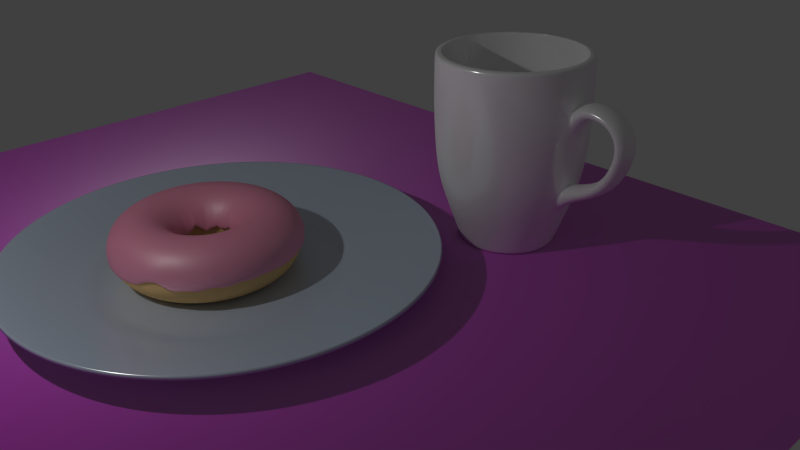 # Source: donut7.3.18_1_.blend  (saved by Blender 2.76.0; exported with 4.5.12 LTS)
import bpy
from mathutils import Matrix  # noqa: F401  (used for matrix-valued properties, if any)

bpy.ops.wm.read_factory_settings(use_empty=True)
scene = bpy.context.scene
scene.name = 'Scene'

# ---- collections
col_collection_1 = bpy.data.collections.new('Collection 1'); scene.collection.children.link(col_collection_1)
col_collection_2 = bpy.data.collections.new('Collection 2'); scene.collection.children.link(col_collection_2)
col_collection_3 = bpy.data.collections.new('Collection 3'); scene.collection.children.link(col_collection_3)

# ---- images (referenced by path relative to the original .blend; pixels are not part of the script)
import os
ASSET_DIR = os.environ.get("B2B_ASSET_DIR", "")  # directory of the original .blend (textures are referenced by path, not embedded)
HERE = os.path.dirname(os.path.abspath(__file__))  # packed textures are extracted next to this script under _unpacked/

def load_image(name, relpath, width, height, colorspace="sRGB"):
    """Load a texture the original file referenced (path relative to the .blend, or extracted next to this script)."""
    p = next((c for c in (os.path.join(HERE, relpath), os.path.join(ASSET_DIR, relpath)) if relpath and os.path.exists(c)), "")
    if p:
        img = bpy.data.images.load(p, check_existing=True)
        img.name = name
    else:  # same state as the original file: an image datablock whose file is absent (Cycles renders it pink)
        img = bpy.data.images.new(name, width, height)
        img.source = "FILE"
        img.filepath = "//" + (relpath or name)
    img.colorspace_settings.name = colorspace
    return img
img_woodfine12_refl_1k_jpg = load_image('WoodFine12_REFL_1K.jpg', 'textures/WoodFine12/WoodFine12/1K/WoodFine12_REFL_1K.jpg', 1024, 1024, 'Non-Color')
img_woodfine12_col_var1_1k_jpg = load_image('WoodFine12_COL_VAR1_1K.jpg', 'textures/WoodFine12/WoodFine12/1K/WoodFine12_COL_VAR1_1K.jpg', 1024, 1024, 'sRGB')
img_woodfine12_nrm_1k_jpg = load_image('WoodFine12_NRM_1K.jpg', 'textures/WoodFine12/WoodFine12/1K/WoodFine12_NRM_1K.jpg', 1024, 1024, 'Non-Color')
img_woodfine12_gloss_1k_jpg = load_image('WoodFine12_GLOSS_1K.jpg', 'textures/WoodFine12/WoodFine12/1K/WoodFine12_GLOSS_1K.jpg', 1024, 1024, 'Non-Color')

# ---- materials (node trees are filled in below, after node groups)
mat_material_001 = bpy.data.materials.new('Material.001')
mat_material_001.alpha_threshold = 0.0
mat_material_001.preview_render_type = 'SHADERBALL'
mat_material_001.roughness = 0.5
mat_material = bpy.data.materials.new('Material')
mat_material.alpha_threshold = 0.0
mat_material.roughness = 0.5
mat_material_003 = bpy.data.materials.new('Material.003')
mat_material_003.alpha_threshold = 0.0
mat_material_003.roughness = 0.5
mat_material_002 = bpy.data.materials.new('Material.002')
mat_material_002.alpha_threshold = 0.0
mat_material_002.roughness = 0.5
mat_material_004 = bpy.data.materials.new('Material.004')
mat_material_004.alpha_threshold = 0.0
mat_material_004.roughness = 0.5

# ---- material node trees
mat_material_001.use_nodes = True; mat_material_001.node_tree.nodes.clear()
_N = mat_material_001.node_tree.nodes; _L = mat_material_001.node_tree.links
n0 = _N.new('ShaderNodeOutputMaterial'); n0.name = 'Material Output'; n0.location = (300, 300)
n1 = _N.new('ShaderNodeBsdfDiffuse'); n1.name = 'Diffuse BSDF'; n1.location = (-175, 315)
n1.inputs[0].default_value = (0.855, 0.2844, 0.4309, 1.0)
n2 = _N.new('ShaderNodeMixShader'); n2.name = 'Mix Shader'; n2.location = (63, 306)
n2.inputs[0].default_value = 0.1545
n3 = _N.new('ShaderNodeBsdfAnisotropic'); n3.name = 'Glossy BSDF'; n3.location = (-178, 190)
n3.distribution = 'GGX'
n3.inputs[1].default_value = 0.5083
_L.new(n2.outputs[0], n0.inputs[0])
_L.new(n1.outputs[0], n2.inputs[1])
_L.new(n3.outputs[0], n2.inputs[2])
n0.is_active_output = True
mat_material.use_nodes = True; mat_material.node_tree.nodes.clear()
_N = mat_material.node_tree.nodes; _L = mat_material.node_tree.links
n0 = _N.new('ShaderNodeOutputMaterial'); n0.name = 'Material Output'; n0.location = (300, 300)
n1 = _N.new('ShaderNodeBsdfDiffuse'); n1.name = 'Diffuse BSDF'; n1.location = (10, 300)
n1.inputs[0].default_value = (0.7743, 0.5085, 0.2232, 1.0)
_L.new(n1.outputs[0], n0.inputs[0])
n0.is_active_output = True
mat_material_003.use_nodes = True; mat_material_003.node_tree.nodes.clear()
_N = mat_material_003.node_tree.nodes; _L = mat_material_003.node_tree.links
n0 = _N.new('ShaderNodeMixShader'); n0.name = 'Mix Shader'; n0.location = (376, 317)
n1 = _N.new('ShaderNodeOutputMaterial'); n1.name = 'Material Output'; n1.location = (591, 316)
n2 = _N.new('ShaderNodeBsdfDiffuse'); n2.name = 'Diffuse BSDF'; n2.location = (-59, 314)
n3 = _N.new('ShaderNodeNormalMap'); n3.name = 'Normal Map'; n3.location = (-317, 162)
n4 = _N.new('ShaderNodeBsdfAnisotropic'); n4.name = 'Glossy BSDF'; n4.location = (150, 121)
n4.distribution = 'GGX'
n5 = _N.new('ShaderNodeValToRGB'); n5.name = 'ColorRamp'; n5.location = (-204, -24)
while len(n5.color_ramp.elements) > 1: n5.color_ramp.elements.remove(n5.color_ramp.elements[-1])
n5.color_ramp.elements[0].position = 0.09091; n5.color_ramp.elements[0].color = (0.0, 0.0, 0.0, 1.0)
_e = n5.color_ramp.elements.new(1.0); _e.color = (1.0, 1.0, 1.0, 1.0)
n6 = _N.new('ShaderNodeTexImage'); n6.name = 'Image Texture.003'; n6.location = (-97, 587)
n6.width = 289
n6.image = img_woodfine12_refl_1k_jpg
n7 = _N.new('ShaderNodeTexImage'); n7.name = 'Image Texture'; n7.location = (-638, 345)
n7.width = 299
n7.image = img_woodfine12_col_var1_1k_jpg
n8 = _N.new('ShaderNodeTexImage'); n8.name = 'Image Texture.001'; n8.location = (-637, 71)
n8.width = 291
n8.image = img_woodfine12_nrm_1k_jpg
n9 = _N.new('ShaderNodeTexImage'); n9.name = 'Image Texture.002'; n9.location = (-638, -194)
n9.width = 283
n9.image = img_woodfine12_gloss_1k_jpg
n10 = _N.new('ShaderNodeMath'); n10.name = 'Math'; n10.location = (0, 0)
n10.operation = 'POWER'
_L.new(n2.outputs[0], n0.inputs[1])
_L.new(n0.outputs[0], n1.inputs[0])
_L.new(n4.outputs[0], n0.inputs[2])
_L.new(n7.outputs[0], n2.inputs[0])
_L.new(n8.outputs[0], n3.inputs[1])
_L.new(n3.outputs[0], n2.inputs[2])
_L.new(n3.outputs[0], n4.inputs[4])
_L.new(n9.outputs[0], n5.inputs[0])
_L.new(n6.outputs[0], n0.inputs[0])
_L.new(n5.outputs[0], n10.inputs[0])
_L.new(n10.outputs[0], n4.inputs[1])
n1.is_active_output = True
mat_material_002.use_nodes = True; mat_material_002.node_tree.nodes.clear()
_N = mat_material_002.node_tree.nodes; _L = mat_material_002.node_tree.links
n0 = _N.new('ShaderNodeMixShader'); n0.name = 'Mix Shader'; n0.location = (136, 339)
n0.inputs[0].default_value = 0.2
n1 = _N.new('ShaderNodeOutputMaterial'); n1.name = 'Material Output'; n1.location = (368, 331)
n2 = _N.new('ShaderNodeBsdfDiffuse'); n2.name = 'Diffuse BSDF'; n2.location = (-107, 460)
n2.inputs[0].default_value = (1.0, 1.0, 1.0, 1.0)
n3 = _N.new('ShaderNodeBsdfAnisotropic'); n3.name = 'Glossy BSDF'; n3.location = (-106, 296)
n3.distribution = 'GGX'
n3.inputs[1].default_value = 0.2041
_L.new(n2.outputs[0], n0.inputs[1])
_L.new(n0.outputs[0], n1.inputs[0])
_L.new(n3.outputs[0], n0.inputs[2])
n1.is_active_output = True
mat_material_004.use_nodes = True; mat_material_004.node_tree.nodes.clear()
_N = mat_material_004.node_tree.nodes; _L = mat_material_004.node_tree.links
n0 = _N.new('ShaderNodeBsdfDiffuse'); n0.name = 'Diffuse BSDF'; n0.location = (-208, 311)
n0.inputs[0].default_value = (0.5633, 0.6612, 0.8, 1.0)
n1 = _N.new('ShaderNodeBsdfAnisotropic'); n1.name = 'Glossy BSDF'; n1.location = (-214, 159)
n1.distribution = 'GGX'
n1.inputs[1].default_value = 0.2582
n2 = _N.new('ShaderNodeMixShader'); n2.name = 'Mix Shader'; n2.location = (-10, 314)
n2.inputs[0].default_value = 0.2455
n3 = _N.new('ShaderNodeOutputMaterial'); n3.name = 'Material Output'; n3.location = (160, 309)
_L.new(n0.outputs[0], n2.inputs[1])
_L.new(n2.outputs[0], n3.inputs[0])
_L.new(n1.outputs[0], n2.inputs[2])
n3.is_active_output = True

# ---- world
world_world = bpy.data.worlds.new('World'); scene.world = world_world
world_world.color = (0.05088, 0.05088, 0.05088)
world_world.use_sun_shadow = False
world_world.sun_shadow_jitter_overblur = 0.0
world_world.cycles.sampling_method = 'NONE'
world_world.cycles.sample_map_resolution = 256

# ---- cameras
cam_camera = bpy.data.cameras.new('Camera')
cam_camera.clip_end = 100.0
cam_camera.lens = 35.0
cam_camera.sensor_width = 32.0
cam_camera.sensor_height = 18.0
cam_camera.ortho_scale = 7.314
cam_camera.dof.focus_distance = 0.0

# ---- lights
light_lamp = bpy.data.lights.new('Lamp', 'POINT')
light_lamp.transmission_factor = 0.0
light_lamp.cutoff_distance = 30.0
light_lamp.energy = 343.3
light_lamp.shadow_buffer_clip_start = 1.001
light_lamp.shadow_soft_size = 0.1
light_lamp.shadow_maximum_resolution = 0.006
light_lamp.use_absolute_resolution = True

# ---- meshes
me_torus_002 = bpy.data.meshes.new('Torus.002')
me_torus_002.from_pydata([(1.489, 3.005e-10, 0.5821), (1.45, 0.0, 0.8277), (1.26, 0.0, 1.018), (1.0, 0.0, 1.088), (0.74, 0.0, 1.018), (0.5497, 0.0, 0.8277), (0.4779, 6.714e-11, 0.5074), (1.476, 0.1944, 0.5777), (1.438, 0.1893, 0.8277), (1.249, 0.1645, 1.018), (0.9914, 0.1305, 1.088), (0.7337, 0.09659, 1.018), (0.545, 0.07175, 0.8277), (0.4733, 0.06232, 0.6195), (1.438, 0.3854, 0.5584), (1.401, 0.3754, 0.8277), (1.217, 0.3261, 1.018), (0.9659, 0.2588, 1.088), (0.7148, 0.1915, 1.018), (0.5309, 0.1423, 0.8277), (0.4612, 0.1236, 0.5691), (1.376, 0.5698, 0.5594), (1.34, 0.555, 0.8277), (1.169, 0.4822, 1.018), (0.9239, 0.3827, 1.088), (0.6837, 0.2832, 1.018), (0.5078, 0.2103, 0.8277), (0.4377, 0.1813, 0.4928), (1.29, 0.7445, 0.5742), (1.256, 0.7252, 0.8277), (1.091, 0.63, 1.018), (0.866, 0.5, 1.088), (0.6409, 0.37, 1.018), (0.476, 0.2748, 0.8277), (0.4111, 0.2373, 0.6135), (1.181, 0.9065, 0.5429), (1.151, 0.8829, 0.8277), (0.9996, 0.767, 1.018), (0.7934, 0.6088, 1.088), (0.5871, 0.4505, 1.018), (0.4361, 0.3346, 0.8277), (0.3785, 0.2905, 0.5651), (1.053, 1.053, 0.5603), (1.026, 1.026, 0.8277), (0.891, 0.891, 1.018), (0.7071, 0.7071, 1.088), (0.5233, 0.5233, 1.018), (0.3887, 0.3887, 0.8277), (0.3374, 0.3374, 0.5891), (0.9065, 1.181, 0.6041), (0.8829, 1.151, 0.8277), (0.767, 0.9996, 1.018), (0.6088, 0.7934, 1.088), (0.4505, 0.5871, 1.018), (0.3346, 0.4361, 0.8277), (0.2904, 0.3785, 0.5699), (0.7445, 1.29, 0.6076), (0.7252, 1.256, 0.8277), (0.63, 1.091, 1.018), (0.5, 0.866, 1.088), (0.37, 0.6409, 1.018), (0.2748, 0.476, 0.8277), (0.236, 0.4087, 0.5774), (0.5698, 1.376, 0.5971), (0.555, 1.34, 0.8277), (0.4822, 1.164, 1.018), (0.3827, 0.9239, 1.088), (0.2832, 0.6837, 1.018), (0.2103, 0.5078, 0.8277), (0.1823, 0.4402, 0.5985), (0.3854, 1.438, 0.6144), (0.3754, 1.401, 0.8277), (0.3261, 1.217, 1.018), (0.2588, 0.9659, 1.088), (0.1915, 0.7148, 1.018), (0.1423, 0.5309, 0.8277), (0.1226, 0.4575, 0.5236), (0.1944, 1.476, 0.5886), (0.1893, 1.438, 0.8277), (0.1645, 1.249, 1.018), (0.1305, 0.9914, 1.088), (0.09659, 0.7337, 1.018), (0.07175, 0.545, 0.8277), (0.06189, 0.4701, 0.6269), (1.135e-07, 1.489, 0.6244), (1.192e-07, 1.45, 0.8277), (1.788e-07, 1.26, 1.018), (8.941e-08, 1.0, 1.088), (2.98e-08, 0.74, 1.018), (2.98e-08, 0.5497, 0.8277), (4.168e-08, 0.4726, 0.5306), (-0.1944, 1.476, 0.6104), (-0.1893, 1.438, 0.8277), (-0.1645, 1.249, 1.018), (-0.1305, 0.9914, 1.088), (-0.09659, 0.7337, 1.018), (-0.07175, 0.545, 0.8277), (-0.06195, 0.4706, 0.671), (-0.3854, 1.438, 0.5845), (-0.3754, 1.401, 0.8277), (-0.3261, 1.217, 1.018), (-0.2588, 0.9659, 1.088), (-0.1915, 0.7148, 1.018), (-0.1423, 0.5309, 0.8277), (-0.1234, 0.4604, 0.5637), (-0.5698, 1.376, 0.6355), (-0.555, 1.34, 0.8277), (-0.4822, 1.164, 1.018), (-0.3827, 0.9239, 1.088), (-0.2832, 0.6837, 1.018), (-0.2103, 0.5078, 0.8277), (-0.1822, 0.4399, 0.5989), (-0.7445, 1.29, 0.5088), (-0.7252, 1.256, 0.8277), (-0.63, 1.091, 1.018), (-0.5, 0.866, 1.088), (-0.37, 0.6409, 1.018), (-0.2748, 0.476, 0.8277), (-0.2392, 0.4143, 0.541), (-0.9065, 1.181, 0.5929), (-0.8829, 1.151, 0.8277), (-0.767, 0.9996, 1.018), (-0.6088, 0.7934, 1.088), (-0.4505, 0.5871, 1.018), (-0.3346, 0.4361, 0.8277), (-0.2886, 0.3762, 0.6294), (-1.053, 1.053, 0.6006), (-1.026, 1.026, 0.8277), (-0.891, 0.891, 1.018), (-0.7071, 0.7071, 1.088), (-0.5233, 0.5233, 1.018), (-0.3887, 0.3887, 0.8277), (-0.3357, 0.3357, 0.5633), (-1.181, 0.9065, 0.5578), (-1.151, 0.8829, 0.8277), (-0.9996, 0.767, 1.018), (-0.7934, 0.6088, 1.088), (-0.5871, 0.4505, 1.018), (-0.4361, 0.3346, 0.8277), (-0.3772, 0.2894, 0.576), (-1.29, 0.7445, 0.5633), (-1.256, 0.7252, 0.8277), (-1.091, 0.63, 1.018), (-0.866, 0.5, 1.088), (-0.6409, 0.37, 1.018), (-0.476, 0.2748, 0.8277), (-0.409, 0.2361, 0.4905), (-1.376, 0.5698, 0.5791), (-1.34, 0.555, 0.8277), (-1.164, 0.4822, 1.018), (-0.9239, 0.3827, 1.088), (-0.6837, 0.2832, 1.018), (-0.5078, 0.2103, 0.8277), (-0.4381, 0.1815, 0.5794), (-1.438, 0.3854, 0.5534), (-1.401, 0.3754, 0.8277), (-1.217, 0.3261, 1.018), (-0.9659, 0.2588, 1.088), (-0.7148, 0.1915, 1.018), (-0.5309, 0.1423, 0.8277), (-0.4582, 0.1228, 0.5926), (-1.476, 0.1944, 0.593), (-1.438, 0.1893, 0.8277), (-1.249, 0.1645, 1.018), (-0.9914, 0.1305, 1.088), (-0.7337, 0.09659, 1.018), (-0.545, 0.07175, 0.8277), (-0.4719, 0.06212, 0.6835), (-1.489, 1.305e-07, 0.5935), (-1.45, 1.268e-07, 0.8277), (-1.26, 1.102e-07, 1.018), (-1.0, 8.742e-08, 1.088), (-0.74, 6.469e-08, 1.018), (-0.5497, 4.805e-08, 0.8277), (-0.4757, 4.171e-08, 0.57), (-1.476, -0.1944, 0.6433), (-1.438, -0.1893, 0.8277), (-1.249, -0.1645, 1.018), (-0.9914, -0.1305, 1.088), (-0.7337, -0.09659, 1.018), (-0.545, -0.07175, 0.8277), (-0.471, -0.062, 0.5776), (-1.438, -0.3854, 0.5774), (-1.401, -0.3754, 0.8277), (-1.217, -0.3261, 1.018), (-0.9659, -0.2588, 1.088), (-0.7148, -0.1915, 1.018), (-0.5309, -0.1423, 0.8277), (-0.461, -0.1235, 0.5494), (-1.376, -0.5698, 0.5478), (-1.34, -0.555, 0.8277), (-1.164, -0.4822, 1.018), (-0.9239, -0.3827, 1.088), (-0.6837, -0.2832, 1.018), (-0.5078, -0.2103, 0.8277), (-0.4386, -0.1817, 0.5921), (-1.29, -0.7445, 0.5257), (-1.256, -0.7252, 0.8277), (-1.091, -0.63, 1.018), (-0.866, -0.5, 1.088), (-0.6409, -0.37, 1.018), (-0.476, -0.2748, 0.8277), (-0.4124, -0.2381, 0.6192), (-1.181, -0.9065, 0.6429), (-1.151, -0.8829, 0.8277), (-0.9996, -0.767, 1.018), (-0.7934, -0.6088, 1.088), (-0.5871, -0.4505, 1.018), (-0.4361, -0.3346, 0.8277), (-0.3807, -0.2921, 0.6115), (-1.053, -1.053, 0.6397), (-1.026, -1.026, 0.8277), (-0.891, -0.891, 1.018), (-0.7071, -0.7071, 1.088), (-0.5233, -0.5233, 1.018), (-0.3887, -0.3887, 0.8277), (-0.3342, -0.3342, 0.6287), (-0.9065, -1.181, 0.5126), (-0.8829, -1.151, 0.8277), (-0.767, -0.9996, 1.018), (-0.6088, -0.7934, 1.088), (-0.4505, -0.5871, 1.018), (-0.3346, -0.4361, 0.8277), (-0.2878, -0.3751, 0.5616), (-0.7445, -1.29, 0.542), (-0.7252, -1.256, 0.8277), (-0.63, -1.091, 1.018), (-0.5, -0.866, 1.088), (-0.37, -0.6409, 1.018), (-0.2748, -0.476, 0.8277), (-0.2376, -0.4116, 0.624), (-0.5698, -1.376, 0.558), (-0.555, -1.34, 0.8277), (-0.4822, -1.164, 1.018), (-0.3827, -0.9239, 1.088), (-0.2832, -0.6837, 1.018), (-0.2103, -0.5078, 0.8277), (-0.183, -0.4417, 0.5901), (-0.3854, -1.438, 0.486), (-0.3754, -1.401, 0.8277), (-0.3261, -1.217, 1.018), (-0.2588, -0.9659, 1.088), (-0.1915, -0.7148, 1.018), (-0.1423, -0.5309, 0.8277), (-0.1227, -0.458, 0.5712), (-0.1944, -1.476, 0.5273), (-0.1893, -1.438, 0.8277), (-0.1645, -1.249, 1.018), (-0.1305, -0.9914, 1.088), (-0.09659, -0.7337, 1.018), (-0.07175, -0.545, 0.8277), (-0.06179, -0.4693, 0.5642), (1.135e-07, -1.489, 0.4831), (1.192e-07, -1.45, 0.8277), (1.788e-07, -1.26, 1.018), (8.941e-08, -1.0, 1.088), (2.98e-08, -0.74, 1.018), (2.98e-08, -0.5497, 0.8277), (4.319e-08, -0.4774, 0.554), (0.1944, -1.476, 0.5193), (0.1893, -1.438, 0.8277), (0.1645, -1.249, 1.018), (0.1305, -0.9914, 1.088), (0.09659, -0.7337, 1.018), (0.07175, -0.545, 0.8277), (0.06199, -0.4708, 0.59), (0.3854, -1.438, 0.5132), (0.3754, -1.401, 0.8277), (0.3261, -1.217, 1.018), (0.2588, -0.9659, 1.088), (0.1915, -0.7148, 1.018), (0.1423, -0.5309, 0.8277), (0.1239, -0.4624, 0.6093), (0.5698, -1.376, 0.6361), (0.555, -1.34, 0.8277), (0.4822, -1.164, 1.018), (0.3827, -0.9239, 1.088), (0.2832, -0.6837, 1.018), (0.2103, -0.5078, 0.8277), (0.1815, -0.4381, 0.6032), (0.7445, -1.29, 0.6686), (0.7252, -1.256, 0.8277), (0.63, -1.091, 1.018), (0.5, -0.866, 1.088), (0.37, -0.6409, 1.018), (0.2748, -0.476, 0.8277), (0.2387, -0.4135, 0.533), (0.9065, -1.181, 0.5091), (0.8829, -1.151, 0.8277), (0.767, -0.9996, 1.018), (0.6088, -0.7934, 1.088), (0.4505, -0.5871, 1.018), (0.3346, -0.4361, 0.8277), (0.291, -0.3792, 0.5896), (1.053, -1.053, 0.5643), (1.026, -1.026, 0.8277), (0.891, -0.891, 1.018), (0.7071, -0.7071, 1.088), (0.5233, -0.5233, 1.018), (0.3887, -0.3887, 0.8277), (0.3361, -0.3361, 0.5906), (1.181, -0.9065, 0.5085), (1.151, -0.8829, 0.8277), (0.9996, -0.767, 1.018), (0.7934, -0.6088, 1.088), (0.5871, -0.4505, 1.018), (0.4361, -0.3346, 0.8277), (0.3747, -0.2875, 0.5813), (1.29, -0.7445, 0.5968), (1.256, -0.7252, 0.8277), (1.091, -0.63, 1.018), (0.866, -0.5, 1.088), (0.6409, -0.37, 1.018), (0.476, -0.2748, 0.8277), (0.4145, -0.2393, 0.5962), (1.376, -0.5698, 0.5291), (1.34, -0.555, 0.8277), (1.164, -0.4822, 1.018), (0.9239, -0.3827, 1.088), (0.6837, -0.2832, 1.018), (0.5078, -0.2103, 0.8277), (0.44, -0.1823, 0.5522), (1.438, -0.3854, 0.5911), (1.401, -0.3754, 0.8277), (1.217, -0.3261, 1.018), (0.9659, -0.2588, 1.088), (0.7148, -0.1915, 1.018), (0.5309, -0.1423, 0.8277), (0.4593, -0.1231, 0.6079), (1.476, -0.1944, 0.5626), (1.438, -0.1893, 0.8277), (1.249, -0.1645, 1.018), (0.9914, -0.1305, 1.088), (0.7337, -0.09659, 1.018), (0.545, -0.07175, 0.8277), (0.4726, -0.06222, 0.5386)], [], [(0, 7, 8, 1), (1, 8, 9, 2), (2, 9, 10, 3), (3, 10, 11, 4), (4, 11, 12, 5), (5, 12, 13, 6), (7, 14, 15, 8), (8, 15, 16, 9), (9, 16, 17, 10), (10, 17, 18, 11), (11, 18, 19, 12), (12, 19, 20, 13), (14, 21, 22, 15), (15, 22, 23, 16), (16, 23, 24, 17), (17, 24, 25, 18), (18, 25, 26, 19), (19, 26, 27, 20), (21, 28, 29, 22), (22, 29, 30, 23), (23, 30, 31, 24), (24, 31, 32, 25), (25, 32, 33, 26), (26, 33, 34, 27), (28, 35, 36, 29), (29, 36, 37, 30), (30, 37, 38, 31), (31, 38, 39, 32), (32, 39, 40, 33), (33, 40, 41, 34), (35, 42, 43, 36), (36, 43, 44, 37), (37, 44, 45, 38), (38, 45, 46, 39), (39, 46, 47, 40), (40, 47, 48, 41), (42, 49, 50, 43), (43, 50, 51, 44), (44, 51, 52, 45), (45, 52, 53, 46), (46, 53, 54, 47), (47, 54, 55, 48), (49, 56, 57, 50), (50, 57, 58, 51), (51, 58, 59, 52), (52, 59, 60, 53), (53, 60, 61, 54), (54, 61, 62, 55), (56, 63, 64, 57), (57, 64, 65, 58), (58, 65, 66, 59), (59, 66, 67, 60), (60, 67, 68, 61), (61, 68, 69, 62), (63, 70, 71, 64), (64, 71, 72, 65), (65, 72, 73, 66), (66, 73, 74, 67), (67, 74, 75, 68), (68, 75, 76, 69), (70, 77, 78, 71), (71, 78, 79, 72), (72, 79, 80, 73), (73, 80, 81, 74), (74, 81, 82, 75), (75, 82, 83, 76), (77, 84, 85, 78), (78, 85, 86, 79), (79, 86, 87, 80), (80, 87, 88, 81), (81, 88, 89, 82), (82, 89, 90, 83), (84, 91, 92, 85), (85, 92, 93, 86), (86, 93, 94, 87), (87, 94, 95, 88), (88, 95, 96, 89), (89, 96, 97, 90), (91, 98, 99, 92), (92, 99, 100, 93), (93, 100, 101, 94), (94, 101, 102, 95), (95, 102, 103, 96), (96, 103, 104, 97), (98, 105, 106, 99), (99, 106, 107, 100), (100, 107, 108, 101), (101, 108, 109, 102), (102, 109, 110, 103), (103, 110, 111, 104), (105, 112, 113, 106), (106, 113, 114, 107), (107, 114, 115, 108), (108, 115, 116, 109), (109, 116, 117, 110), (110, 117, 118, 111), (112, 119, 120, 113), (113, 120, 121, 114), (114, 121, 122, 115), (115, 122, 123, 116), (116, 123, 124, 117), (117, 124, 125, 118), (119, 126, 127, 120), (120, 127, 128, 121), (121, 128, 129, 122), (122, 129, 130, 123), (123, 130, 131, 124), (124, 131, 132, 125), (126, 133, 134, 127), (127, 134, 135, 128), (128, 135, 136, 129), (129, 136, 137, 130), (130, 137, 138, 131), (131, 138, 139, 132), (133, 140, 141, 134), (134, 141, 142, 135), (135, 142, 143, 136), (136, 143, 144, 137), (137, 144, 145, 138), (138, 145, 146, 139), (140, 147, 148, 141), (141, 148, 149, 142), (142, 149, 150, 143), (143, 150, 151, 144), (144, 151, 152, 145), (145, 152, 153, 146), (147, 154, 155, 148), (148, 155, 156, 149), (149, 156, 157, 150), (150, 157, 158, 151), (151, 158, 159, 152), (152, 159, 160, 153), (154, 161, 162, 155), (155, 162, 163, 156), (156, 163, 164, 157), (157, 164, 165, 158), (158, 165, 166, 159), (159, 166, 167, 160), (161, 168, 169, 162), (162, 169, 170, 163), (163, 170, 171, 164), (164, 171, 172, 165), (165, 172, 173, 166), (166, 173, 174, 167), (168, 175, 176, 169), (169, 176, 177, 170), (170, 177, 178, 171), (171, 178, 179, 172), (172, 179, 180, 173), (173, 180, 181, 174), (175, 182, 183, 176), (176, 183, 184, 177), (177, 184, 185, 178), (178, 185, 186, 179), (179, 186, 187, 180), (180, 187, 188, 181), (182, 189, 190, 183), (183, 190, 191, 184), (184, 191, 192, 185), (185, 192, 193, 186), (186, 193, 194, 187), (187, 194, 195, 188), (189, 196, 197, 190), (190, 197, 198, 191), (191, 198, 199, 192), (192, 199, 200, 193), (193, 200, 201, 194), (194, 201, 202, 195), (196, 203, 204, 197), (197, 204, 205, 198), (198, 205, 206, 199), (199, 206, 207, 200), (200, 207, 208, 201), (201, 208, 209, 202), (203, 210, 211, 204), (204, 211, 212, 205), (205, 212, 213, 206), (206, 213, 214, 207), (207, 214, 215, 208), (208, 215, 216, 209), (210, 217, 218, 211), (211, 218, 219, 212), (212, 219, 220, 213), (213, 220, 221, 214), (214, 221, 222, 215), (215, 222, 223, 216), (217, 224, 225, 218), (218, 225, 226, 219), (219, 226, 227, 220), (220, 227, 228, 221), (221, 228, 229, 222), (222, 229, 230, 223), (224, 231, 232, 225), (225, 232, 233, 226), (226, 233, 234, 227), (227, 234, 235, 228), (228, 235, 236, 229), (229, 236, 237, 230), (231, 238, 239, 232), (232, 239, 240, 233), (233, 240, 241, 234), (234, 241, 242, 235), (235, 242, 243, 236), (236, 243, 244, 237), (238, 245, 246, 239), (239, 246, 247, 240), (240, 247, 248, 241), (241, 248, 249, 242), (242, 249, 250, 243), (243, 250, 251, 244), (245, 252, 253, 246), (246, 253, 254, 247), (247, 254, 255, 248), (248, 255, 256, 249), (249, 256, 257, 250), (250, 257, 258, 251), (252, 259, 260, 253), (253, 260, 261, 254), (254, 261, 262, 255), (255, 262, 263, 256), (256, 263, 264, 257), (257, 264, 265, 258), (259, 266, 267, 260), (260, 267, 268, 261), (261, 268, 269, 262), (262, 269, 270, 263), (263, 270, 271, 264), (264, 271, 272, 265), (266, 273, 274, 267), (267, 274, 275, 268), (268, 275, 276, 269), (269, 276, 277, 270), (270, 277, 278, 271), (271, 278, 279, 272), (273, 280, 281, 274), (274, 281, 282, 275), (275, 282, 283, 276), (276, 283, 284, 277), (277, 284, 285, 278), (278, 285, 286, 279), (280, 287, 288, 281), (281, 288, 289, 282), (282, 289, 290, 283), (283, 290, 291, 284), (284, 291, 292, 285), (285, 292, 293, 286), (287, 294, 295, 288), (288, 295, 296, 289), (289, 296, 297, 290), (290, 297, 298, 291), (291, 298, 299, 292), (292, 299, 300, 293), (294, 301, 302, 295), (295, 302, 303, 296), (296, 303, 304, 297), (297, 304, 305, 298), (298, 305, 306, 299), (299, 306, 307, 300), (301, 308, 309, 302), (302, 309, 310, 303), (303, 310, 311, 304), (304, 311, 312, 305), (305, 312, 313, 306), (306, 313, 314, 307), (308, 315, 316, 309), (309, 316, 317, 310), (310, 317, 318, 311), (311, 318, 319, 312), (312, 319, 320, 313), (313, 320, 321, 314), (315, 322, 323, 316), (316, 323, 324, 317), (317, 324, 325, 318), (318, 325, 326, 319), (319, 326, 327, 320), (320, 327, 328, 321), (322, 329, 330, 323), (323, 330, 331, 324), (324, 331, 332, 325), (325, 332, 333, 326), (326, 333, 334, 327), (327, 334, 335, 328), (329, 0, 1, 330), (330, 1, 2, 331), (331, 2, 3, 332), (332, 3, 4, 333), (333, 4, 5, 334), (334, 5, 6, 335)])
me_torus_002.polygons.foreach_set('use_smooth', [True] * 288)
me_torus_002.materials.append(mat_material_001)
me_torus_002.use_remesh_preserve_volume = False
me_torus_002.use_remesh_preserve_attributes = False
me_torus_002.use_mirror_vertex_groups = False
me_torus_002.update()
me_torus_001 = bpy.data.meshes.new('Torus.001')
me_torus_001.from_pydata([(1.52, 0.0, 0.0), (1.45, 0.0, 0.2098), (1.26, 0.0, 0.4002), (1.0, 0.0, 0.4698), (0.74, 0.0, 0.4002), (0.5497, 0.0, 0.2098), (0.48, 0.0, 6.368e-17), (0.5497, 0.0, -0.26), (0.74, 0.0, -0.4503), (1.0, 0.0, -0.52), (1.26, 0.0, -0.4503), (1.45, 0.0, -0.26), (1.507, 0.1984, 0.0), (1.438, 0.1893, 0.2098), (1.249, 0.1645, 0.4002), (0.9914, 0.1305, 0.4698), (0.7337, 0.09659, 0.4002), (0.545, 0.07175, 0.2098), (0.4759, 0.06265, 6.368e-17), (0.545, 0.07175, -0.26), (0.7337, 0.09659, -0.4503), (0.9914, 0.1305, -0.52), (1.249, 0.1645, -0.4503), (1.438, 0.1893, -0.26), (1.468, 0.3934, 0.0), (1.401, 0.3754, 0.2098), (1.217, 0.3261, 0.4002), (0.9659, 0.2588, 0.4698), (0.7148, 0.1915, 0.4002), (0.5309, 0.1423, 0.2098), (0.4636, 0.1242, 6.368e-17), (0.5309, 0.1423, -0.26), (0.7148, 0.1915, -0.4503), (0.9659, 0.2588, -0.52), (1.217, 0.3261, -0.4503), (1.401, 0.3754, -0.26), (1.404, 0.5817, 0.0), (1.34, 0.555, 0.2098), (1.169, 0.4822, 0.4002), (0.9239, 0.3827, 0.4698), (0.6837, 0.2832, 0.4002), (0.5078, 0.2103, 0.2098), (0.4435, 0.1837, 6.368e-17), (0.5078, 0.2103, -0.26), (0.6837, 0.2832, -0.4503), (0.9239, 0.3827, -0.52), (1.164, 0.4822, -0.4503), (1.34, 0.555, -0.26), (1.316, 0.76, 0.0), (1.256, 0.7252, 0.2098), (1.091, 0.63, 0.4002), (0.866, 0.5, 0.4698), (0.6409, 0.37, 0.4002), (0.476, 0.2748, 0.2098), (0.4157, 0.24, 6.368e-17), (0.476, 0.2748, -0.26), (0.6409, 0.37, -0.4503), (0.866, 0.5, -0.52), (1.091, 0.63, -0.4503), (1.256, 0.7252, -0.26), (1.206, 0.9253, 0.0), (1.151, 0.8829, 0.2098), (0.9996, 0.767, 0.4002), (0.7934, 0.6088, 0.4698), (0.5871, 0.4505, 0.4002), (0.4361, 0.3346, 0.2098), (0.3808, 0.2922, 6.368e-17), (0.4361, 0.3346, -0.26), (0.5871, 0.4505, -0.4503), (0.7934, 0.6088, -0.52), (0.9996, 0.767, -0.4503), (1.151, 0.8829, -0.26), (1.075, 1.075, 0.0), (1.026, 1.026, 0.2098), (0.891, 0.891, 0.4002), (0.7071, 0.7071, 0.4698), (0.5233, 0.5233, 0.4002), (0.3887, 0.3887, 0.2098), (0.3394, 0.3394, 6.368e-17), (0.3887, 0.3887, -0.26), (0.5233, 0.5233, -0.4503), (0.7071, 0.7071, -0.52), (0.891, 0.891, -0.4503), (1.026, 1.026, -0.26), (0.9253, 1.206, 0.0), (0.8829, 1.151, 0.2098), (0.767, 0.9996, 0.4002), (0.6088, 0.7934, 0.4698), (0.4505, 0.5871, 0.4002), (0.3346, 0.4361, 0.2098), (0.2922, 0.3808, 6.368e-17), (0.3346, 0.4361, -0.26), (0.4505, 0.5871, -0.4503), (0.6088, 0.7934, -0.52), (0.767, 0.9996, -0.4503), (0.8829, 1.151, -0.26), (0.76, 1.316, 0.0), (0.7252, 1.256, 0.2098), (0.63, 1.091, 0.4002), (0.5, 0.866, 0.4698), (0.37, 0.6409, 0.4002), (0.2748, 0.476, 0.2098), (0.24, 0.4157, 6.368e-17), (0.2748, 0.476, -0.26), (0.37, 0.6409, -0.4503), (0.5, 0.866, -0.52), (0.63, 1.091, -0.4503), (0.7252, 1.256, -0.26), (0.5817, 1.404, 0.0), (0.555, 1.34, 0.2098), (0.4822, 1.164, 0.4002), (0.3827, 0.9239, 0.4698), (0.2832, 0.6837, 0.4002), (0.2103, 0.5078, 0.2098), (0.1837, 0.4435, 6.368e-17), (0.2103, 0.5078, -0.26), (0.2832, 0.6837, -0.4503), (0.3827, 0.9239, -0.52), (0.4822, 1.164, -0.4503), (0.555, 1.34, -0.26), (0.3934, 1.468, 0.0), (0.3754, 1.401, 0.2098), (0.3261, 1.217, 0.4002), (0.2588, 0.9659, 0.4698), (0.1915, 0.7148, 0.4002), (0.1423, 0.5309, 0.2098), (0.1242, 0.4636, 6.368e-17), (0.1423, 0.5309, -0.26), (0.1915, 0.7148, -0.4503), (0.2588, 0.9659, -0.52), (0.3261, 1.217, -0.4503), (0.3754, 1.401, -0.26), (0.1984, 1.507, 0.0), (0.1893, 1.438, 0.2098), (0.1645, 1.249, 0.4002), (0.1305, 0.9914, 0.4698), (0.09659, 0.7337, 0.4002), (0.07175, 0.545, 0.2098), (0.06265, 0.4759, 6.368e-17), (0.07175, 0.545, -0.26), (0.09659, 0.7337, -0.4503), (0.1305, 0.9914, -0.52), (0.1645, 1.249, -0.4503), (0.1893, 1.438, -0.26), (1.192e-07, 1.52, 0.0), (1.192e-07, 1.45, 0.2098), (1.788e-07, 1.26, 0.4002), (8.941e-08, 1.0, 0.4698), (2.98e-08, 0.74, 0.4002), (2.98e-08, 0.5497, 0.2098), (4.47e-08, 0.48, 6.368e-17), (2.98e-08, 0.5497, -0.26), (2.98e-08, 0.74, -0.4503), (8.941e-08, 1.0, -0.52), (1.788e-07, 1.26, -0.4503), (1.192e-07, 1.45, -0.26), (-0.1984, 1.507, 0.0), (-0.1893, 1.438, 0.2098), (-0.1645, 1.249, 0.4002), (-0.1305, 0.9914, 0.4698), (-0.09659, 0.7337, 0.4002), (-0.07175, 0.545, 0.2098), (-0.06265, 0.4759, 6.368e-17), (-0.07175, 0.545, -0.26), (-0.09659, 0.7337, -0.4503), (-0.1305, 0.9914, -0.52), (-0.1645, 1.249, -0.4503), (-0.1893, 1.438, -0.26), (-0.3934, 1.468, 0.0), (-0.3754, 1.401, 0.2098), (-0.3261, 1.217, 0.4002), (-0.2588, 0.9659, 0.4698), (-0.1915, 0.7148, 0.4002), (-0.1423, 0.5309, 0.2098), (-0.1242, 0.4636, 6.368e-17), (-0.1423, 0.5309, -0.26), (-0.1915, 0.7148, -0.4503), (-0.2588, 0.9659, -0.52), (-0.3261, 1.217, -0.4503), (-0.3754, 1.401, -0.26), (-0.5817, 1.404, 0.0), (-0.555, 1.34, 0.2098), (-0.4822, 1.164, 0.4002), (-0.3827, 0.9239, 0.4698), (-0.2832, 0.6837, 0.4002), (-0.2103, 0.5078, 0.2098), (-0.1837, 0.4435, 6.368e-17), (-0.2103, 0.5078, -0.26), (-0.2832, 0.6837, -0.4503), (-0.3827, 0.9239, -0.52), (-0.4822, 1.164, -0.4503), (-0.555, 1.34, -0.26), (-0.76, 1.316, 0.0), (-0.7252, 1.256, 0.2098), (-0.63, 1.091, 0.4002), (-0.5, 0.866, 0.4698), (-0.37, 0.6409, 0.4002), (-0.2748, 0.476, 0.2098), (-0.24, 0.4157, 6.368e-17), (-0.2748, 0.476, -0.26), (-0.37, 0.6409, -0.4503), (-0.5, 0.866, -0.52), (-0.63, 1.091, -0.4503), (-0.7252, 1.256, -0.26), (-0.9253, 1.206, 0.0), (-0.8829, 1.151, 0.2098), (-0.767, 0.9996, 0.4002), (-0.6088, 0.7934, 0.4698), (-0.4505, 0.5871, 0.4002), (-0.3346, 0.4361, 0.2098), (-0.2922, 0.3808, 6.368e-17), (-0.3346, 0.4361, -0.26), (-0.4505, 0.5871, -0.4503), (-0.6088, 0.7934, -0.52), (-0.767, 0.9996, -0.4503), (-0.8829, 1.151, -0.26), (-1.075, 1.075, 0.0), (-1.026, 1.026, 0.2098), (-0.891, 0.891, 0.4002), (-0.7071, 0.7071, 0.4698), (-0.5233, 0.5233, 0.4002), (-0.3887, 0.3887, 0.2098), (-0.3394, 0.3394, 6.368e-17), (-0.3887, 0.3887, -0.26), (-0.5233, 0.5233, -0.4503), (-0.7071, 0.7071, -0.52), (-0.891, 0.891, -0.4503), (-1.026, 1.026, -0.26), (-1.206, 0.9253, 0.0), (-1.151, 0.8829, 0.2098), (-0.9996, 0.767, 0.4002), (-0.7934, 0.6088, 0.4698), (-0.5871, 0.4505, 0.4002), (-0.4361, 0.3346, 0.2098), (-0.3808, 0.2922, 6.368e-17), (-0.4361, 0.3346, -0.26), (-0.5871, 0.4505, -0.4503), (-0.7934, 0.6088, -0.52), (-0.9996, 0.767, -0.4503), (-1.151, 0.8829, -0.26), (-1.316, 0.76, 0.0), (-1.256, 0.7252, 0.2098), (-1.091, 0.63, 0.4002), (-0.866, 0.5, 0.4698), (-0.6409, 0.37, 0.4002), (-0.476, 0.2748, 0.2098), (-0.4157, 0.24, 6.368e-17), (-0.476, 0.2748, -0.26), (-0.6409, 0.37, -0.4503), (-0.866, 0.5, -0.52), (-1.091, 0.63, -0.4503), (-1.256, 0.7252, -0.26), (-1.404, 0.5817, 0.0), (-1.34, 0.555, 0.2098), (-1.164, 0.4822, 0.4002), (-0.9239, 0.3827, 0.4698), (-0.6837, 0.2832, 0.4002), (-0.5078, 0.2103, 0.2098), (-0.4435, 0.1837, 6.368e-17), (-0.5078, 0.2103, -0.26), (-0.6837, 0.2832, -0.4503), (-0.9239, 0.3827, -0.52), (-1.164, 0.4822, -0.4503), (-1.34, 0.555, -0.26), (-1.468, 0.3934, 0.0), (-1.401, 0.3754, 0.2098), (-1.217, 0.3261, 0.4002), (-0.9659, 0.2588, 0.4698), (-0.7148, 0.1915, 0.4002), (-0.5309, 0.1423, 0.2098), (-0.4636, 0.1242, 6.368e-17), (-0.5309, 0.1423, -0.26), (-0.7148, 0.1915, -0.4503), (-0.9659, 0.2588, -0.52), (-1.217, 0.3261, -0.4503), (-1.401, 0.3754, -0.26), (-1.507, 0.1984, 0.0), (-1.438, 0.1893, 0.2098), (-1.249, 0.1645, 0.4002), (-0.9914, 0.1305, 0.4698), (-0.7337, 0.09659, 0.4002), (-0.545, 0.07175, 0.2098), (-0.4759, 0.06265, 6.368e-17), (-0.545, 0.07175, -0.26), (-0.7337, 0.09659, -0.4503), (-0.9914, 0.1305, -0.52), (-1.249, 0.1645, -0.4503), (-1.438, 0.1893, -0.26), (-1.52, 1.329e-07, 0.0), (-1.45, 1.268e-07, 0.2098), (-1.26, 1.102e-07, 0.4002), (-1.0, 8.742e-08, 0.4698), (-0.74, 6.469e-08, 0.4002), (-0.5497, 4.805e-08, 0.2098), (-0.48, 4.196e-08, 6.368e-17), (-0.5497, 4.805e-08, -0.26), (-0.74, 6.469e-08, -0.4503), (-1.0, 8.742e-08, -0.52), (-1.26, 1.102e-07, -0.4503), (-1.45, 1.268e-07, -0.26), (-1.507, -0.1984, 0.0), (-1.438, -0.1893, 0.2098), (-1.249, -0.1645, 0.4002), (-0.9914, -0.1305, 0.4698), (-0.7337, -0.09659, 0.4002), (-0.545, -0.07175, 0.2098), (-0.4759, -0.06265, 6.368e-17), (-0.545, -0.07175, -0.26), (-0.7337, -0.09659, -0.4503), (-0.9914, -0.1305, -0.52), (-1.249, -0.1645, -0.4503), (-1.438, -0.1893, -0.26), (-1.468, -0.3934, 0.0), (-1.401, -0.3754, 0.2098), (-1.217, -0.3261, 0.4002), (-0.9659, -0.2588, 0.4698), (-0.7148, -0.1915, 0.4002), (-0.5309, -0.1423, 0.2098), (-0.4636, -0.1242, 6.368e-17), (-0.5309, -0.1423, -0.26), (-0.7148, -0.1915, -0.4503), (-0.9659, -0.2588, -0.52), (-1.217, -0.3261, -0.4503), (-1.401, -0.3754, -0.26), (-1.404, -0.5817, 0.0), (-1.34, -0.555, 0.2098), (-1.164, -0.4822, 0.4002), (-0.9239, -0.3827, 0.4698), (-0.6837, -0.2832, 0.4002), (-0.5078, -0.2103, 0.2098), (-0.4435, -0.1837, 6.368e-17), (-0.5078, -0.2103, -0.26), (-0.6837, -0.2832, -0.4503), (-0.9239, -0.3827, -0.52), (-1.164, -0.4822, -0.4503), (-1.34, -0.555, -0.26), (-1.316, -0.76, 0.0), (-1.256, -0.7252, 0.2098), (-1.091, -0.63, 0.4002), (-0.866, -0.5, 0.4698), (-0.6409, -0.37, 0.4002), (-0.476, -0.2748, 0.2098), (-0.4157, -0.24, 6.368e-17), (-0.476, -0.2748, -0.26), (-0.6409, -0.37, -0.4503), (-0.866, -0.5, -0.52), (-1.091, -0.63, -0.4503), (-1.256, -0.7252, -0.26), (-1.206, -0.9253, 0.0), (-1.151, -0.8829, 0.2098), (-0.9996, -0.767, 0.4002), (-0.7934, -0.6088, 0.4698), (-0.5871, -0.4505, 0.4002), (-0.4361, -0.3346, 0.2098), (-0.3808, -0.2922, 6.368e-17), (-0.4361, -0.3346, -0.26), (-0.5871, -0.4505, -0.4503), (-0.7934, -0.6088, -0.52), (-0.9996, -0.767, -0.4503), (-1.151, -0.8829, -0.26), (-1.075, -1.075, 0.0), (-1.026, -1.026, 0.2098), (-0.891, -0.891, 0.4002), (-0.7071, -0.7071, 0.4698), (-0.5233, -0.5233, 0.4002), (-0.3887, -0.3887, 0.2098), (-0.3394, -0.3394, 6.368e-17), (-0.3887, -0.3887, -0.26), (-0.5233, -0.5233, -0.4503), (-0.7071, -0.7071, -0.52), (-0.891, -0.891, -0.4503), (-1.026, -1.026, -0.26), (-0.9253, -1.206, 0.0), (-0.8829, -1.151, 0.2098), (-0.767, -0.9996, 0.4002), (-0.6088, -0.7934, 0.4698), (-0.4505, -0.5871, 0.4002), (-0.3346, -0.4361, 0.2098), (-0.2922, -0.3808, 6.368e-17), (-0.3346, -0.4361, -0.26), (-0.4505, -0.5871, -0.4503), (-0.6088, -0.7934, -0.52), (-0.767, -0.9996, -0.4503), (-0.8829, -1.151, -0.26), (-0.76, -1.316, 0.0), (-0.7252, -1.256, 0.2098), (-0.63, -1.091, 0.4002), (-0.5, -0.866, 0.4698), (-0.37, -0.6409, 0.4002), (-0.2748, -0.476, 0.2098), (-0.24, -0.4157, 6.368e-17), (-0.2748, -0.476, -0.26), (-0.37, -0.6409, -0.4503), (-0.5, -0.866, -0.52), (-0.63, -1.091, -0.4503), (-0.7252, -1.256, -0.26), (-0.5817, -1.404, 0.0), (-0.555, -1.34, 0.2098), (-0.4822, -1.164, 0.4002), (-0.3827, -0.9239, 0.4698), (-0.2832, -0.6837, 0.4002), (-0.2103, -0.5078, 0.2098), (-0.1837, -0.4435, 6.368e-17), (-0.2103, -0.5078, -0.26), (-0.2832, -0.6837, -0.4503), (-0.3827, -0.9239, -0.52), (-0.4822, -1.164, -0.4503), (-0.555, -1.34, -0.26), (-0.3934, -1.468, 0.0), (-0.3754, -1.401, 0.2098), (-0.3261, -1.217, 0.4002), (-0.2588, -0.9659, 0.4698), (-0.1915, -0.7148, 0.4002), (-0.1423, -0.5309, 0.2098), (-0.1242, -0.4636, 6.368e-17), (-0.1423, -0.5309, -0.26), (-0.1915, -0.7148, -0.4503), (-0.2588, -0.9659, -0.52), (-0.3261, -1.217, -0.4503), (-0.3754, -1.401, -0.26), (-0.1984, -1.507, 0.0), (-0.1893, -1.438, 0.2098), (-0.1645, -1.249, 0.4002), (-0.1305, -0.9914, 0.4698), (-0.09659, -0.7337, 0.4002), (-0.07175, -0.545, 0.2098), (-0.06265, -0.4759, 6.368e-17), (-0.07175, -0.545, -0.26), (-0.09659, -0.7337, -0.4503), (-0.1305, -0.9914, -0.52), (-0.1645, -1.249, -0.4503), (-0.1893, -1.438, -0.26), (1.192e-07, -1.52, 0.0), (1.192e-07, -1.45, 0.2098), (1.788e-07, -1.26, 0.4002), (8.941e-08, -1.0, 0.4698), (2.98e-08, -0.74, 0.4002), (2.98e-08, -0.5497, 0.2098), (4.47e-08, -0.48, 6.368e-17), (2.98e-08, -0.5497, -0.26), (2.98e-08, -0.74, -0.4503), (8.941e-08, -1.0, -0.52), (1.788e-07, -1.26, -0.4503), (1.192e-07, -1.45, -0.26), (0.1984, -1.507, 0.0), (0.1893, -1.438, 0.2098), (0.1645, -1.249, 0.4002), (0.1305, -0.9914, 0.4698), (0.09659, -0.7337, 0.4002), (0.07175, -0.545, 0.2098), (0.06265, -0.4759, 6.368e-17), (0.07175, -0.545, -0.26), (0.09659, -0.7337, -0.4503), (0.1305, -0.9914, -0.52), (0.1645, -1.249, -0.4503), (0.1893, -1.438, -0.26), (0.3934, -1.468, 0.0), (0.3754, -1.401, 0.2098), (0.3261, -1.217, 0.4002), (0.2588, -0.9659, 0.4698), (0.1915, -0.7148, 0.4002), (0.1423, -0.5309, 0.2098), (0.1242, -0.4636, 6.368e-17), (0.1423, -0.5309, -0.26), (0.1915, -0.7148, -0.4503), (0.2588, -0.9659, -0.52), (0.3261, -1.217, -0.4503), (0.3754, -1.401, -0.26), (0.5817, -1.404, 0.0), (0.555, -1.34, 0.2098), (0.4822, -1.164, 0.4002), (0.3827, -0.9239, 0.4698), (0.2832, -0.6837, 0.4002), (0.2103, -0.5078, 0.2098), (0.1837, -0.4435, 6.368e-17), (0.2103, -0.5078, -0.26), (0.2832, -0.6837, -0.4503), (0.3827, -0.9239, -0.52), (0.4822, -1.164, -0.4503), (0.555, -1.34, -0.26), (0.76, -1.316, 0.0), (0.7252, -1.256, 0.2098), (0.63, -1.091, 0.4002), (0.5, -0.866, 0.4698), (0.37, -0.6409, 0.4002), (0.2748, -0.476, 0.2098), (0.24, -0.4157, 6.368e-17), (0.2748, -0.476, -0.26), (0.37, -0.6409, -0.4503), (0.5, -0.866, -0.52), (0.63, -1.091, -0.4503), (0.7252, -1.256, -0.26), (0.9253, -1.206, 0.0), (0.8829, -1.151, 0.2098), (0.767, -0.9996, 0.4002), (0.6088, -0.7934, 0.4698), (0.4505, -0.5871, 0.4002), (0.3346, -0.4361, 0.2098), (0.2922, -0.3808, 6.368e-17), (0.3346, -0.4361, -0.26), (0.4505, -0.5871, -0.4503), (0.6088, -0.7934, -0.52), (0.767, -0.9996, -0.4503), (0.8829, -1.151, -0.26), (1.075, -1.075, 0.0), (1.026, -1.026, 0.2098), (0.891, -0.891, 0.4002), (0.7071, -0.7071, 0.4698), (0.5233, -0.5233, 0.4002), (0.3887, -0.3887, 0.2098), (0.3394, -0.3394, 6.368e-17), (0.3887, -0.3887, -0.26), (0.5233, -0.5233, -0.4503), (0.7071, -0.7071, -0.52), (0.891, -0.891, -0.4503), (1.026, -1.026, -0.26), (1.206, -0.9253, 0.0), (1.151, -0.8829, 0.2098), (0.9996, -0.767, 0.4002), (0.7934, -0.6088, 0.4698), (0.5871, -0.4505, 0.4002), (0.4361, -0.3346, 0.2098), (0.3808, -0.2922, 6.368e-17), (0.4361, -0.3346, -0.26), (0.5871, -0.4505, -0.4503), (0.7934, -0.6088, -0.52), (0.9996, -0.767, -0.4503), (1.151, -0.8829, -0.26), (1.316, -0.76, 0.0), (1.256, -0.7252, 0.2098), (1.091, -0.63, 0.4002), (0.866, -0.5, 0.4698), (0.6409, -0.37, 0.4002), (0.476, -0.2748, 0.2098), (0.4157, -0.24, 6.368e-17), (0.476, -0.2748, -0.26), (0.6409, -0.37, -0.4503), (0.866, -0.5, -0.52), (1.091, -0.63, -0.4503), (1.256, -0.7252, -0.26), (1.404, -0.5817, 0.0), (1.34, -0.555, 0.2098), (1.164, -0.4822, 0.4002), (0.9239, -0.3827, 0.4698), (0.6837, -0.2832, 0.4002), (0.5078, -0.2103, 0.2098), (0.4435, -0.1837, 6.368e-17), (0.5078, -0.2103, -0.26), (0.6837, -0.2832, -0.4503), (0.9239, -0.3827, -0.52), (1.164, -0.4822, -0.4503), (1.34, -0.555, -0.26), (1.468, -0.3934, 0.0), (1.401, -0.3754, 0.2098), (1.217, -0.3261, 0.4002), (0.9659, -0.2588, 0.4698), (0.7148, -0.1915, 0.4002), (0.5309, -0.1423, 0.2098), (0.4636, -0.1242, 6.368e-17), (0.5309, -0.1423, -0.26), (0.7148, -0.1915, -0.4503), (0.9659, -0.2588, -0.52), (1.217, -0.3261, -0.4503), (1.401, -0.3754, -0.26), (1.507, -0.1984, 0.0), (1.438, -0.1893, 0.2098), (1.249, -0.1645, 0.4002), (0.9914, -0.1305, 0.4698), (0.7337, -0.09659, 0.4002), (0.545, -0.07175, 0.2098), (0.4759, -0.06265, 6.368e-17), (0.545, -0.07175, -0.26), (0.7337, -0.09659, -0.4503), (0.9914, -0.1305, -0.52), (1.249, -0.1645, -0.4503), (1.438, -0.1893, -0.26)], [], [(0, 12, 13, 1), (1, 13, 14, 2), (2, 14, 15, 3), (3, 15, 16, 4), (4, 16, 17, 5), (5, 17, 18, 6), (6, 18, 19, 7), (7, 19, 20, 8), (8, 20, 21, 9), (9, 21, 22, 10), (10, 22, 23, 11), (0, 11, 23, 12), (12, 24, 25, 13), (13, 25, 26, 14), (14, 26, 27, 15), (15, 27, 28, 16), (16, 28, 29, 17), (17, 29, 30, 18), (18, 30, 31, 19), (19, 31, 32, 20), (20, 32, 33, 21), (21, 33, 34, 22), (22, 34, 35, 23), (23, 35, 24, 12), (24, 36, 37, 25), (25, 37, 38, 26), (26, 38, 39, 27), (27, 39, 40, 28), (28, 40, 41, 29), (29, 41, 42, 30), (30, 42, 43, 31), (31, 43, 44, 32), (32, 44, 45, 33), (33, 45, 46, 34), (34, 46, 47, 35), (35, 47, 36, 24), (36, 48, 49, 37), (37, 49, 50, 38), (38, 50, 51, 39), (39, 51, 52, 40), (40, 52, 53, 41), (41, 53, 54, 42), (42, 54, 55, 43), (43, 55, 56, 44), (44, 56, 57, 45), (45, 57, 58, 46), (46, 58, 59, 47), (47, 59, 48, 36), (48, 60, 61, 49), (49, 61, 62, 50), (50, 62, 63, 51), (51, 63, 64, 52), (52, 64, 65, 53), (53, 65, 66, 54), (54, 66, 67, 55), (55, 67, 68, 56), (56, 68, 69, 57), (57, 69, 70, 58), (58, 70, 71, 59), (59, 71, 60, 48), (60, 72, 73, 61), (61, 73, 74, 62), (62, 74, 75, 63), (63, 75, 76, 64), (64, 76, 77, 65), (65, 77, 78, 66), (66, 78, 79, 67), (67, 79, 80, 68), (68, 80, 81, 69), (69, 81, 82, 70), (70, 82, 83, 71), (71, 83, 72, 60), (72, 84, 85, 73), (73, 85, 86, 74), (74, 86, 87, 75), (75, 87, 88, 76), (76, 88, 89, 77), (77, 89, 90, 78), (78, 90, 91, 79), (79, 91, 92, 80), (80, 92, 93, 81), (81, 93, 94, 82), (82, 94, 95, 83), (83, 95, 84, 72), (84, 96, 97, 85), (85, 97, 98, 86), (86, 98, 99, 87), (87, 99, 100, 88), (88, 100, 101, 89), (89, 101, 102, 90), (90, 102, 103, 91), (91, 103, 104, 92), (92, 104, 105, 93), (93, 105, 106, 94), (94, 106, 107, 95), (95, 107, 96, 84), (96, 108, 109, 97), (97, 109, 110, 98), (98, 110, 111, 99), (99, 111, 112, 100), (100, 112, 113, 101), (101, 113, 114, 102), (102, 114, 115, 103), (103, 115, 116, 104), (104, 116, 117, 105), (105, 117, 118, 106), (106, 118, 119, 107), (107, 119, 108, 96), (108, 120, 121, 109), (109, 121, 122, 110), (110, 122, 123, 111), (111, 123, 124, 112), (112, 124, 125, 113), (113, 125, 126, 114), (114, 126, 127, 115), (115, 127, 128, 116), (116, 128, 129, 117), (117, 129, 130, 118), (118, 130, 131, 119), (119, 131, 120, 108), (120, 132, 133, 121), (121, 133, 134, 122), (122, 134, 135, 123), (123, 135, 136, 124), (124, 136, 137, 125), (125, 137, 138, 126), (126, 138, 139, 127), (127, 139, 140, 128), (128, 140, 141, 129), (129, 141, 142, 130), (130, 142, 143, 131), (131, 143, 132, 120), (132, 144, 145, 133), (133, 145, 146, 134), (134, 146, 147, 135), (135, 147, 148, 136), (136, 148, 149, 137), (137, 149, 150, 138), (138, 150, 151, 139), (139, 151, 152, 140), (140, 152, 153, 141), (141, 153, 154, 142), (142, 154, 155, 143), (143, 155, 144, 132), (144, 156, 157, 145), (145, 157, 158, 146), (146, 158, 159, 147), (147, 159, 160, 148), (148, 160, 161, 149), (149, 161, 162, 150), (150, 162, 163, 151), (151, 163, 164, 152), (152, 164, 165, 153), (153, 165, 166, 154), (154, 166, 167, 155), (155, 167, 156, 144), (156, 168, 169, 157), (157, 169, 170, 158), (158, 170, 171, 159), (159, 171, 172, 160), (160, 172, 173, 161), (161, 173, 174, 162), (162, 174, 175, 163), (163, 175, 176, 164), (164, 176, 177, 165), (165, 177, 178, 166), (166, 178, 179, 167), (167, 179, 168, 156), (168, 180, 181, 169), (169, 181, 182, 170), (170, 182, 183, 171), (171, 183, 184, 172), (172, 184, 185, 173), (173, 185, 186, 174), (174, 186, 187, 175), (175, 187, 188, 176), (176, 188, 189, 177), (177, 189, 190, 178), (178, 190, 191, 179), (179, 191, 180, 168), (180, 192, 193, 181), (181, 193, 194, 182), (182, 194, 195, 183), (183, 195, 196, 184), (184, 196, 197, 185), (185, 197, 198, 186), (186, 198, 199, 187), (187, 199, 200, 188), (188, 200, 201, 189), (189, 201, 202, 190), (190, 202, 203, 191), (191, 203, 192, 180), (192, 204, 205, 193), (193, 205, 206, 194), (194, 206, 207, 195), (195, 207, 208, 196), (196, 208, 209, 197), (197, 209, 210, 198), (198, 210, 211, 199), (199, 211, 212, 200), (200, 212, 213, 201), (201, 213, 214, 202), (202, 214, 215, 203), (203, 215, 204, 192), (204, 216, 217, 205), (205, 217, 218, 206), (206, 218, 219, 207), (207, 219, 220, 208), (208, 220, 221, 209), (209, 221, 222, 210), (210, 222, 223, 211), (211, 223, 224, 212), (212, 224, 225, 213), (213, 225, 226, 214), (214, 226, 227, 215), (215, 227, 216, 204), (216, 228, 229, 217), (217, 229, 230, 218), (218, 230, 231, 219), (219, 231, 232, 220), (220, 232, 233, 221), (221, 233, 234, 222), (222, 234, 235, 223), (223, 235, 236, 224), (224, 236, 237, 225), (225, 237, 238, 226), (226, 238, 239, 227), (227, 239, 228, 216), (228, 240, 241, 229), (229, 241, 242, 230), (230, 242, 243, 231), (231, 243, 244, 232), (232, 244, 245, 233), (233, 245, 246, 234), (234, 246, 247, 235), (235, 247, 248, 236), (236, 248, 249, 237), (237, 249, 250, 238), (238, 250, 251, 239), (239, 251, 240, 228), (240, 252, 253, 241), (241, 253, 254, 242), (242, 254, 255, 243), (243, 255, 256, 244), (244, 256, 257, 245), (245, 257, 258, 246), (246, 258, 259, 247), (247, 259, 260, 248), (248, 260, 261, 249), (249, 261, 262, 250), (250, 262, 263, 251), (251, 263, 252, 240), (252, 264, 265, 253), (253, 265, 266, 254), (254, 266, 267, 255), (255, 267, 268, 256), (256, 268, 269, 257), (257, 269, 270, 258), (258, 270, 271, 259), (259, 271, 272, 260), (260, 272, 273, 261), (261, 273, 274, 262), (262, 274, 275, 263), (263, 275, 264, 252), (264, 276, 277, 265), (265, 277, 278, 266), (266, 278, 279, 267), (267, 279, 280, 268), (268, 280, 281, 269), (269, 281, 282, 270), (270, 282, 283, 271), (271, 283, 284, 272), (272, 284, 285, 273), (273, 285, 286, 274), (274, 286, 287, 275), (275, 287, 276, 264), (276, 288, 289, 277), (277, 289, 290, 278), (278, 290, 291, 279), (279, 291, 292, 280), (280, 292, 293, 281), (281, 293, 294, 282), (282, 294, 295, 283), (283, 295, 296, 284), (284, 296, 297, 285), (285, 297, 298, 286), (286, 298, 299, 287), (287, 299, 288, 276), (288, 300, 301, 289), (289, 301, 302, 290), (290, 302, 303, 291), (291, 303, 304, 292), (292, 304, 305, 293), (293, 305, 306, 294), (294, 306, 307, 295), (295, 307, 308, 296), (296, 308, 309, 297), (297, 309, 310, 298), (298, 310, 311, 299), (299, 311, 300, 288), (300, 312, 313, 301), (301, 313, 314, 302), (302, 314, 315, 303), (303, 315, 316, 304), (304, 316, 317, 305), (305, 317, 318, 306), (306, 318, 319, 307), (307, 319, 320, 308), (308, 320, 321, 309), (309, 321, 322, 310), (310, 322, 323, 311), (311, 323, 312, 300), (312, 324, 325, 313), (313, 325, 326, 314), (314, 326, 327, 315), (315, 327, 328, 316), (316, 328, 329, 317), (317, 329, 330, 318), (318, 330, 331, 319), (319, 331, 332, 320), (320, 332, 333, 321), (321, 333, 334, 322), (322, 334, 335, 323), (323, 335, 324, 312), (324, 336, 337, 325), (325, 337, 338, 326), (326, 338, 339, 327), (327, 339, 340, 328), (328, 340, 341, 329), (329, 341, 342, 330), (330, 342, 343, 331), (331, 343, 344, 332), (332, 344, 345, 333), (333, 345, 346, 334), (334, 346, 347, 335), (335, 347, 336, 324), (336, 348, 349, 337), (337, 349, 350, 338), (338, 350, 351, 339), (339, 351, 352, 340), (340, 352, 353, 341), (341, 353, 354, 342), (342, 354, 355, 343), (343, 355, 356, 344), (344, 356, 357, 345), (345, 357, 358, 346), (346, 358, 359, 347), (347, 359, 348, 336), (348, 360, 361, 349), (349, 361, 362, 350), (350, 362, 363, 351), (351, 363, 364, 352), (352, 364, 365, 353), (353, 365, 366, 354), (354, 366, 367, 355), (355, 367, 368, 356), (356, 368, 369, 357), (357, 369, 370, 358), (358, 370, 371, 359), (359, 371, 360, 348), (360, 372, 373, 361), (361, 373, 374, 362), (362, 374, 375, 363), (363, 375, 376, 364), (364, 376, 377, 365), (365, 377, 378, 366), (366, 378, 379, 367), (367, 379, 380, 368), (368, 380, 381, 369), (369, 381, 382, 370), (370, 382, 383, 371), (371, 383, 372, 360), (372, 384, 385, 373), (373, 385, 386, 374), (374, 386, 387, 375), (375, 387, 388, 376), (376, 388, 389, 377), (377, 389, 390, 378), (378, 390, 391, 379), (379, 391, 392, 380), (380, 392, 393, 381), (381, 393, 394, 382), (382, 394, 395, 383), (383, 395, 384, 372), (384, 396, 397, 385), (385, 397, 398, 386), (386, 398, 399, 387), (387, 399, 400, 388), (388, 400, 401, 389), (389, 401, 402, 390), (390, 402, 403, 391), (391, 403, 404, 392), (392, 404, 405, 393), (393, 405, 406, 394), (394, 406, 407, 395), (395, 407, 396, 384), (396, 408, 409, 397), (397, 409, 410, 398), (398, 410, 411, 399), (399, 411, 412, 400), (400, 412, 413, 401), (401, 413, 414, 402), (402, 414, 415, 403), (403, 415, 416, 404), (404, 416, 417, 405), (405, 417, 418, 406), (406, 418, 419, 407), (407, 419, 408, 396), (408, 420, 421, 409), (409, 421, 422, 410), (410, 422, 423, 411), (411, 423, 424, 412), (412, 424, 425, 413), (413, 425, 426, 414), (414, 426, 427, 415), (415, 427, 428, 416), (416, 428, 429, 417), (417, 429, 430, 418), (418, 430, 431, 419), (419, 431, 420, 408), (420, 432, 433, 421), (421, 433, 434, 422), (422, 434, 435, 423), (423, 435, 436, 424), (424, 436, 437, 425), (425, 437, 438, 426), (426, 438, 439, 427), (427, 439, 440, 428), (428, 440, 441, 429), (429, 441, 442, 430), (430, 442, 443, 431), (431, 443, 432, 420), (432, 444, 445, 433), (433, 445, 446, 434), (434, 446, 447, 435), (435, 447, 448, 436), (436, 448, 449, 437), (437, 449, 450, 438), (438, 450, 451, 439), (439, 451, 452, 440), (440, 452, 453, 441), (441, 453, 454, 442), (442, 454, 455, 443), (443, 455, 444, 432), (444, 456, 457, 445), (445, 457, 458, 446), (446, 458, 459, 447), (447, 459, 460, 448), (448, 460, 461, 449), (449, 461, 462, 450), (450, 462, 463, 451), (451, 463, 464, 452), (452, 464, 465, 453), (453, 465, 466, 454), (454, 466, 467, 455), (455, 467, 456, 444), (456, 468, 469, 457), (457, 469, 470, 458), (458, 470, 471, 459), (459, 471, 472, 460), (460, 472, 473, 461), (461, 473, 474, 462), (462, 474, 475, 463), (463, 475, 476, 464), (464, 476, 477, 465), (465, 477, 478, 466), (466, 478, 479, 467), (467, 479, 468, 456), (468, 480, 481, 469), (469, 481, 482, 470), (470, 482, 483, 471), (471, 483, 484, 472), (472, 484, 485, 473), (473, 485, 486, 474), (474, 486, 487, 475), (475, 487, 488, 476), (476, 488, 489, 477), (477, 489, 490, 478), (478, 490, 491, 479), (479, 491, 480, 468), (480, 492, 493, 481), (481, 493, 494, 482), (482, 494, 495, 483), (483, 495, 496, 484), (484, 496, 497, 485), (485, 497, 498, 486), (486, 498, 499, 487), (487, 499, 500, 488), (488, 500, 501, 489), (489, 501, 502, 490), (490, 502, 503, 491), (491, 503, 492, 480), (492, 504, 505, 493), (493, 505, 506, 494), (494, 506, 507, 495), (495, 507, 508, 496), (496, 508, 509, 497), (497, 509, 510, 498), (498, 510, 511, 499), (499, 511, 512, 500), (500, 512, 513, 501), (501, 513, 514, 502), (502, 514, 515, 503), (503, 515, 504, 492), (504, 516, 517, 505), (505, 517, 518, 506), (506, 518, 519, 507), (507, 519, 520, 508), (508, 520, 521, 509), (509, 521, 522, 510), (510, 522, 523, 511), (511, 523, 524, 512), (512, 524, 525, 513), (513, 525, 526, 514), (514, 526, 527, 515), (515, 527, 516, 504), (516, 528, 529, 517), (517, 529, 530, 518), (518, 530, 531, 519), (519, 531, 532, 520), (520, 532, 533, 521), (521, 533, 534, 522), (522, 534, 535, 523), (523, 535, 536, 524), (524, 536, 537, 525), (525, 537, 538, 526), (526, 538, 539, 527), (527, 539, 528, 516), (528, 540, 541, 529), (529, 541, 542, 530), (530, 542, 543, 531), (531, 543, 544, 532), (532, 544, 545, 533), (533, 545, 546, 534), (534, 546, 547, 535), (535, 547, 548, 536), (536, 548, 549, 537), (537, 549, 550, 538), (538, 550, 551, 539), (539, 551, 540, 528), (540, 552, 553, 541), (541, 553, 554, 542), (542, 554, 555, 543), (543, 555, 556, 544), (544, 556, 557, 545), (545, 557, 558, 546), (546, 558, 559, 547), (547, 559, 560, 548), (548, 560, 561, 549), (549, 561, 562, 550), (550, 562, 563, 551), (551, 563, 552, 540), (552, 564, 565, 553), (553, 565, 566, 554), (554, 566, 567, 555), (555, 567, 568, 556), (556, 568, 569, 557), (557, 569, 570, 558), (558, 570, 571, 559), (559, 571, 572, 560), (560, 572, 573, 561), (561, 573, 574, 562), (562, 574, 575, 563), (563, 575, 564, 552), (564, 0, 1, 565), (565, 1, 2, 566), (566, 2, 3, 567), (567, 3, 4, 568), (568, 4, 5, 569), (569, 5, 6, 570), (570, 6, 7, 571), (571, 7, 8, 572), (572, 8, 9, 573), (573, 9, 10, 574), (574, 10, 11, 575), (575, 11, 0, 564)])
me_torus_001.polygons.foreach_set('use_smooth', [True] * 576)
me_torus_001.materials.append(mat_material)
me_torus_001.use_remesh_preserve_volume = False
me_torus_001.use_remesh_preserve_attributes = False
me_torus_001.use_mirror_vertex_groups = False
me_torus_001.update()
me_plane = bpy.data.meshes.new('Plane')
me_plane.from_pydata([(-8.0, -8.0, 0.0), (8.0, -8.0, 0.0), (-8.0, 8.0, 0.0), (8.0, 8.0, 0.0)], [], [(0, 1, 3, 2)])
_uv = me_plane.uv_layers.new(name='UVMap')
_uv.uv.foreach_set('vector', [0.0001, 9.998e-05, 0.9999, 9.998e-05, 0.9999, 0.9999, 9.998e-05, 0.9999])
me_plane.materials.append(mat_material_003)
me_plane.use_remesh_preserve_volume = False
me_plane.use_remesh_preserve_attributes = False
me_plane.use_mirror_vertex_groups = False
me_plane.update()
me_cylinder = bpy.data.meshes.new('Cylinder')
me_cylinder.from_pydata([(0.2204, -1.168, 1.291), (0.1251, -0.663, -1.912), (-0.2434, -1.164, 1.291), (-0.1382, -0.6604, -1.912), (-0.6701, -0.9818, 1.291), (-0.3804, -0.5573, -1.912), (-0.9948, -0.6506, 1.291), (-0.5647, -0.3693, -1.912), (-1.168, -0.2204, 1.291), (-0.663, -0.1251, -1.912), (-1.164, 0.2434, 1.291), (-0.6604, 0.1382, -1.912), (-0.9818, 0.6701, 1.291), (-0.5573, 0.3804, -1.912), (-0.6506, 0.9948, 1.291), (-0.3693, 0.5647, -1.912), (-0.2204, 1.168, 1.291), (-0.1251, 0.663, -1.912), (0.2434, 1.164, 1.291), (0.1382, 0.6604, -1.912), (0.6701, 0.9818, 1.291), (0.3804, 0.5573, -1.912), (0.9948, 0.6506, 1.291), (0.5647, 0.3693, -1.912), (1.168, 0.2204, 1.291), (0.663, 0.1251, -1.912), (1.164, -0.2434, 1.291), (0.6604, -0.1382, -1.912), (0.9818, -0.6701, 1.291), (0.5573, -0.3804, -1.912), (0.6506, -0.9948, 1.291), (0.3693, -0.5647, -1.912), (0.2321, -1.23, -0.593), (-0.2563, -1.225, -0.593), (-0.7057, -1.034, -0.593), (-1.048, -0.6852, -0.593), (-1.23, -0.2321, -0.593), (-1.225, 0.2563, -0.593), (-1.034, 0.7057, -0.593), (-0.6852, 1.048, -0.593), (-0.2321, 1.23, -0.593), (0.2563, 1.225, -0.593), (0.7057, 1.034, -0.593), (1.048, 0.6852, -0.593), (1.23, 0.2321, -0.593), (1.225, -0.2563, -0.593), (1.034, -0.7057, -0.593), (0.6852, -1.048, -0.593), (-0.2639, -1.262, 1.205), (-0.7267, -1.065, 1.205), (-1.079, -0.7056, 1.205), (-1.267, -0.239, 1.205), (-1.262, 0.2639, 1.205), (-1.065, 0.7267, 1.205), (-0.7056, 1.079, 1.205), (-0.239, 1.267, 1.205), (0.2639, 1.262, 1.205), (0.7267, 1.065, 1.205), (1.079, 0.7056, 1.205), (1.267, 0.239, 1.205), (1.262, -0.2639, 1.205), (1.065, -0.7267, 1.205), (0.7056, -1.079, 1.205), (0.239, -1.267, 1.205), (0.1557, -0.8251, -1.826), (-0.1719, -0.8219, -1.826), (-0.4734, -0.6935, -1.826), (-0.7027, -0.4596, -1.826), (-0.8251, -0.1557, -1.826), (-0.8219, 0.1719, -1.826), (-0.6935, 0.4734, -1.826), (-0.4596, 0.7027, -1.826), (-0.1557, 0.8251, -1.826), (0.1719, 0.8219, -1.826), (0.4734, 0.6935, -1.826), (0.7027, 0.4596, -1.826), (0.8251, 0.1557, -1.826), (0.8219, -0.1719, -1.826), (0.6935, -0.4734, -1.826), (0.4596, -0.7027, -1.826), (0.2393, -1.268, 1.291), (-0.2643, -1.263, 1.291), (-0.7277, -1.066, 1.291), (-1.08, -0.7065, 1.291), (-1.268, -0.2393, 1.291), (-1.263, 0.2643, 1.291), (-1.066, 0.7277, 1.291), (-0.7065, 1.08, 1.291), (-0.2393, 1.268, 1.291), (0.2643, 1.263, 1.291), (0.7277, 1.066, 1.291), (1.08, 0.7065, 1.291), (1.268, 0.2393, 1.291), (1.263, -0.2643, 1.291), (1.066, -0.7277, 1.291), (0.7065, -1.08, 1.291), (-0.1658, -0.7926, -1.912), (0.1501, -0.7957, -1.912), (-0.4565, -0.6688, -1.912), (-0.6777, -0.4432, -1.912), (-0.7957, -0.1501, -1.912), (-0.7926, 0.1658, -1.912), (-0.6688, 0.4565, -1.912), (-0.4432, 0.6777, -1.912), (-0.1501, 0.7957, -1.912), (0.1658, 0.7926, -1.912), (0.4565, 0.6688, -1.912), (0.6777, 0.4432, -1.912), (0.7957, 0.1501, -1.912), (0.7926, -0.1658, -1.912), (0.6688, -0.4565, -1.912), (0.4432, -0.6777, -1.912), (0.2204, -1.168, 1.291), (-0.2434, -1.164, 1.291), (-0.6701, -0.9818, 1.291), (-0.9948, -0.6506, 1.291), (-1.168, -0.2204, 1.291), (-1.164, 0.2434, 1.291), (-0.9818, 0.6701, 1.291), (-0.6506, 0.9948, 1.291), (-0.2204, 1.168, 1.291), (0.2434, 1.164, 1.291), (0.6701, 0.9818, 1.291), (0.9948, 0.6506, 1.291), (1.168, 0.2204, 1.291), (1.164, -0.2434, 1.291), (0.9818, -0.6701, 1.291), (0.6506, -0.9948, 1.291), (0.2204, -1.168, 1.291), (-0.2434, -1.164, 1.291), (-0.6701, -0.9818, 1.291), (-0.9948, -0.6506, 1.291), (-1.168, -0.2204, 1.291), (-1.164, 0.2434, 1.291), (-0.9818, 0.6701, 1.291), (-0.6506, 0.9948, 1.291), (-0.2204, 1.168, 1.291), (0.2434, 1.164, 1.291), (0.6701, 0.9818, 1.291), (0.9948, 0.6506, 1.291), (1.168, 0.2204, 1.291), (1.164, -0.2434, 1.291), (0.9818, -0.6701, 1.291), (0.6506, -0.9948, 1.291), (0.1166, -0.6182, -1.856), (-0.1288, -0.6158, -1.856), (-0.3547, -0.5196, -1.856), (-0.5265, -0.3443, -1.856), (-0.6182, -0.1166, -1.856), (-0.6158, 0.1288, -1.856), (-0.5196, 0.3547, -1.856), (-0.3443, 0.5265, -1.856), (-0.1166, 0.6182, -1.856), (0.1288, 0.6158, -1.856), (0.3547, 0.5196, -1.856), (0.5265, 0.3443, -1.856), (0.6182, 0.1166, -1.856), (0.6158, -0.1288, -1.856), (0.5196, -0.3547, -1.856), (0.3443, -0.5265, -1.856), (-0.4228, 0.6464, -1.817), (-0.638, 0.4354, -1.817), (0.4228, -0.6464, -1.817), (0.638, -0.4354, -1.817), (-0.1432, 0.759, -1.817), (-0.1582, -0.756, -1.817), (0.1432, -0.759, -1.817), (0.1582, 0.756, -1.817), (-0.4354, -0.638, -1.817), (0.4354, 0.638, -1.817), (-0.6464, -0.4228, -1.817), (0.6464, 0.4228, -1.817), (-0.759, -0.1432, -1.817), (0.759, 0.1432, -1.817), (-0.756, 0.1582, -1.817), (0.756, -0.1582, -1.817), (-0.8964, 0.6118, -0.6412), (0.8964, -0.6118, -0.6412), (0.2012, -1.067, -0.6412), (-0.594, 0.9083, -0.6412), (0.594, -0.9083, -0.6412), (-0.2012, 1.067, -0.6412), (-0.2222, -1.062, -0.6412), (0.2222, 1.062, -0.6412), (-0.6118, -0.8964, -0.6412), (0.6118, 0.8964, -0.6412), (-0.9083, -0.594, -0.6412), (0.9083, 0.594, -0.6412), (-1.067, -0.2012, -0.6412), (1.067, 0.2012, -0.6412), (-1.062, 0.2222, -0.6412), (1.062, -0.2222, -0.6412), (0.1377, -0.7297, -1.856), (-0.1521, -0.7269, -1.856), (-0.4186, -0.6134, -1.856), (-0.6215, -0.4065, -1.856), (-0.7297, -0.1377, -1.856), (-0.7269, 0.1521, -1.856), (-0.6134, 0.4186, -1.856), (-0.4065, 0.6215, -1.856), (-0.1377, 0.7297, -1.856), (0.1521, 0.7269, -1.856), (0.4186, 0.6134, -1.856), (0.6215, 0.4065, -1.856), (0.7297, 0.1377, -1.856), (0.7269, -0.1521, -1.856), (0.6134, -0.4186, -1.856), (0.4065, -0.6215, -1.856), (0.2438, -1.246, 0.1683), (-0.2692, -1.241, 0.1683), (-0.7413, -1.047, 0.1683), (-1.101, -0.6938, 0.1683), (-1.292, -0.235, 0.1683), (-1.287, 0.2596, 0.1683), (-1.086, 0.7146, 0.1683), (-0.7197, 1.061, 0.1683), (-0.2438, 1.246, 0.1683), (0.2692, 1.241, 0.1683), (0.7413, 1.047, 0.1683), (1.101, 0.6938, 0.1683), (1.292, 0.235, 0.1683), (1.287, -0.2596, 0.1683), (1.086, -0.7146, 0.1683), (0.7197, -1.061, 0.1683), (-0.2715, -1.251, 0.6762), (-0.7475, -1.056, 0.6762), (-1.11, -0.6996, 0.6762), (-1.303, -0.237, 0.6762), (-1.298, 0.2617, 0.6762), (-1.095, 0.7205, 0.6762), (-0.7257, 1.07, 0.6762), (-0.2458, 1.256, 0.6762), (0.2715, 1.251, 0.6762), (0.7475, 1.056, 0.6762), (1.11, 0.6996, 0.6762), (1.303, 0.237, 0.6762), (1.298, -0.2617, 0.6762), (1.095, -0.7205, 0.6762), (0.7257, -1.07, 0.6762), (0.2458, -1.256, 0.6762), (1.495, 0.2329, 0.5798), (1.49, -0.2617, 0.5798), (1.506, 0.2349, 0.8228), (1.501, -0.2638, 0.8228), (1.739, 0.23, 0.5781), (1.735, -0.2645, 0.58), (1.843, 0.232, 0.7979), (1.839, -0.2667, 0.7999), (1.978, 0.2268, 0.4954), (1.976, -0.2678, 0.4998), (2.199, 0.2287, 0.5963), (2.197, -0.2699, 0.6007), (2.105, 0.2224, 0.1767), (2.106, -0.2722, 0.1814), (2.337, 0.2244, 0.1048), (2.338, -0.2743, 0.1096), (1.861, 0.2158, -0.3657), (1.864, -0.2788, -0.3626), (2.008, 0.2177, -0.5588), (2.012, -0.281, -0.5557), (1.454, 0.2092, -0.5386), (1.458, -0.2854, -0.5383), (1.463, 0.2111, -0.7816), (1.468, -0.2876, -0.7812), (-0.2286, -1.093, -1.104), (-0.6295, -0.9223, -1.104), (-0.9345, -0.6112, -1.104), (-1.097, -0.207, -1.104), (-1.093, 0.2286, -1.104), (-0.9223, 0.6295, -1.104), (-0.6112, 0.9345, -1.104), (-0.207, 1.097, -1.104), (0.2286, 1.093, -1.104), (0.6295, 0.9223, -1.104), (0.9345, 0.6112, -1.104), (1.097, 0.207, -1.104), (1.093, -0.2286, -1.104), (0.9223, -0.6295, -1.104), (0.6112, -0.9345, -1.104), (0.207, -1.097, -1.104), (1.309, 0.2345, 0.2723), (1.319, 0.2364, 0.7132), (1.304, -0.2601, 0.2723), (1.314, -0.2622, 0.7132), (1.265, 0.2286, -0.5846), (1.262, -0.2608, -0.5845), (1.122, -0.2316, -1.054), (1.124, 0.2021, -1.054)], [], [(64, 65, 96, 97), (65, 66, 98, 96), (66, 67, 99, 98), (67, 68, 100, 99), (68, 69, 101, 100), (69, 70, 102, 101), (70, 71, 103, 102), (71, 72, 104, 103), (72, 73, 105, 104), (73, 74, 106, 105), (74, 75, 107, 106), (75, 76, 108, 107), (76, 77, 109, 108), (77, 78, 110, 109), (3, 5, 7, 9, 11, 13, 15, 17, 19, 21, 23, 25, 27, 29, 31, 1), (79, 64, 97, 111), (78, 79, 111, 110), (28, 126, 127, 30), (222, 223, 47, 46), (223, 208, 32, 47), (221, 222, 46, 45), (220, 221, 45, 44), (219, 220, 44, 43), (218, 219, 43, 42), (217, 218, 42, 41), (216, 217, 41, 40), (215, 216, 40, 39), (214, 215, 39, 38), (213, 214, 38, 37), (212, 213, 37, 36), (211, 212, 36, 35), (210, 211, 35, 34), (209, 210, 34, 33), (208, 209, 33, 32), (80, 81, 48, 63), (81, 82, 49, 48), (82, 83, 50, 49), (83, 84, 51, 50), (84, 85, 52, 51), (85, 86, 53, 52), (86, 87, 54, 53), (87, 88, 55, 54), (88, 89, 56, 55), (89, 90, 57, 56), (90, 91, 58, 57), (91, 92, 59, 58), (92, 93, 60, 59), (93, 94, 61, 60), (95, 80, 63, 62), (94, 95, 62, 61), (277, 278, 79, 78), (278, 279, 64, 79), (276, 277, 78, 77), (275, 276, 77, 76), (274, 275, 76, 75), (273, 274, 75, 74), (272, 273, 74, 73), (271, 272, 73, 72), (270, 271, 72, 71), (269, 270, 71, 70), (268, 269, 70, 69), (267, 268, 69, 68), (266, 267, 68, 67), (265, 266, 67, 66), (264, 265, 66, 65), (279, 264, 65, 64), (2, 81, 80, 0), (4, 82, 81, 2), (6, 83, 82, 4), (8, 84, 83, 6), (10, 85, 84, 8), (12, 86, 85, 10), (14, 87, 86, 12), (16, 88, 87, 14), (18, 89, 88, 16), (20, 90, 89, 18), (22, 91, 90, 20), (24, 92, 91, 22), (26, 93, 92, 24), (28, 94, 93, 26), (30, 95, 94, 28), (0, 80, 95, 30), (1, 97, 96, 3), (3, 96, 98, 5), (5, 98, 99, 7), (7, 99, 100, 9), (9, 100, 101, 11), (11, 101, 102, 13), (13, 102, 103, 15), (15, 103, 104, 17), (17, 104, 105, 19), (19, 105, 106, 21), (21, 106, 107, 23), (23, 107, 108, 25), (25, 108, 109, 27), (27, 109, 110, 29), (29, 110, 111, 31), (31, 111, 97, 1), (114, 130, 131, 115), (14, 119, 120, 16), (0, 112, 113, 2), (30, 127, 112, 0), (16, 120, 121, 18), (2, 113, 114, 4), (18, 121, 122, 20), (4, 114, 115, 6), (20, 122, 123, 22), (6, 115, 116, 8), (22, 123, 124, 24), (8, 116, 117, 10), (24, 124, 125, 26), (10, 117, 118, 12), (26, 125, 126, 28), (12, 118, 119, 14), (161, 198, 199, 160), (122, 138, 139, 123), (115, 131, 132, 116), (123, 139, 140, 124), (116, 132, 133, 117), (124, 140, 141, 125), (117, 133, 134, 118), (125, 141, 142, 126), (118, 134, 135, 119), (126, 142, 143, 127), (119, 135, 136, 120), (112, 128, 129, 113), (127, 143, 128, 112), (120, 136, 137, 121), (113, 129, 130, 114), (121, 137, 138, 122), (144, 159, 158, 157, 156, 155, 154, 153, 152, 151, 150, 149, 148, 147, 146, 145), (163, 206, 207, 162), (160, 199, 200, 164), (166, 192, 193, 165), (162, 207, 192, 166), (164, 200, 201, 167), (165, 193, 194, 168), (167, 201, 202, 169), (168, 194, 195, 170), (169, 202, 203, 171), (170, 195, 196, 172), (171, 203, 204, 173), (172, 196, 197, 174), (173, 204, 205, 175), (174, 197, 198, 161), (175, 205, 206, 163), (191, 175, 163, 177), (190, 174, 161, 176), (189, 173, 175, 191), (188, 172, 174, 190), (187, 171, 173, 189), (186, 170, 172, 188), (185, 169, 171, 187), (184, 168, 170, 186), (183, 167, 169, 185), (182, 165, 168, 184), (181, 164, 167, 183), (180, 162, 166, 178), (178, 166, 165, 182), (179, 160, 164, 181), (177, 163, 162, 180), (176, 161, 160, 179), (134, 176, 179, 135), (142, 177, 180, 143), (135, 179, 181, 136), (128, 178, 182, 129), (143, 180, 178, 128), (136, 181, 183, 137), (129, 182, 184, 130), (137, 183, 185, 138), (130, 184, 186, 131), (138, 185, 187, 139), (131, 186, 188, 132), (139, 187, 189, 140), (132, 188, 190, 133), (140, 189, 191, 141), (133, 190, 176, 134), (141, 191, 177, 142), (145, 193, 192, 144), (146, 194, 193, 145), (147, 195, 194, 146), (148, 196, 195, 147), (149, 197, 196, 148), (150, 198, 197, 149), (151, 199, 198, 150), (152, 200, 199, 151), (153, 201, 200, 152), (154, 202, 201, 153), (155, 203, 202, 154), (156, 204, 203, 155), (157, 205, 204, 156), (158, 206, 205, 157), (159, 207, 206, 158), (144, 192, 207, 159), (239, 224, 209, 208), (224, 225, 210, 209), (225, 226, 211, 210), (226, 227, 212, 211), (227, 228, 213, 212), (228, 229, 214, 213), (229, 230, 215, 214), (230, 231, 216, 215), (231, 232, 217, 216), (232, 233, 218, 217), (233, 234, 219, 218), (234, 235, 220, 219), (281, 242, 240, 280), (236, 237, 222, 221), (238, 239, 208, 223), (237, 238, 223, 222), (61, 62, 238, 237), (62, 63, 239, 238), (60, 61, 237, 236), (59, 60, 236, 235), (58, 59, 235, 234), (57, 58, 234, 233), (56, 57, 233, 232), (55, 56, 232, 231), (54, 55, 231, 230), (53, 54, 230, 229), (52, 53, 229, 228), (51, 52, 228, 227), (50, 51, 227, 226), (49, 50, 226, 225), (48, 49, 225, 224), (63, 48, 224, 239), (243, 247, 246, 242), (280, 240, 241, 282), (282, 241, 243, 283), (283, 243, 242, 281), (245, 249, 251, 247), (242, 246, 244, 240), (241, 245, 247, 243), (240, 244, 245, 241), (248, 252, 253, 249), (244, 248, 249, 245), (247, 251, 250, 246), (246, 250, 248, 244), (255, 259, 258, 254), (251, 255, 254, 250), (250, 254, 252, 248), (249, 253, 255, 251), (257, 261, 263, 259), (254, 258, 256, 252), (253, 257, 259, 255), (252, 256, 257, 253), (256, 260, 261, 257), (259, 263, 262, 258), (258, 262, 260, 256), (32, 33, 264, 279), (33, 34, 265, 264), (34, 35, 266, 265), (35, 36, 267, 266), (36, 37, 268, 267), (37, 38, 269, 268), (38, 39, 270, 269), (39, 40, 271, 270), (40, 41, 272, 271), (41, 42, 273, 272), (42, 43, 274, 273), (43, 44, 275, 274), (45, 46, 277, 276), (47, 32, 279, 278), (46, 47, 278, 277), (284, 285, 261, 260), (286, 263, 261, 285), (287, 275, 44, 284), (287, 262, 263, 286), (236, 283, 281, 235), (221, 282, 283, 236), (220, 280, 282, 221), (235, 281, 280, 220), (275, 287, 286, 276), (262, 287, 284, 260), (276, 286, 285, 45), (44, 45, 285, 284)])
me_cylinder.polygons.foreach_set('use_smooth', [True] * 276)
me_cylinder.materials.append(mat_material_002)
me_cylinder.use_remesh_preserve_volume = False
me_cylinder.use_remesh_preserve_attributes = False
me_cylinder.use_mirror_vertex_groups = False
me_cylinder.update()
me_circle = bpy.data.meshes.new('Circle')
me_circle.from_pydata([(1.072e-07, 2.058, 0.0), (-0.4014, 2.018, 0.0), (-0.7875, 1.901, 0.0), (-1.143, 1.711, 0.0), (-1.455, 1.455, 0.0), (-1.711, 1.143, 0.0), (-1.901, 0.7875, 0.0), (-2.018, 0.4014, 0.0), (-2.058, 4.542e-08, 0.0), (-2.018, -0.4014, 0.0), (-1.901, -0.7875, 0.0), (-1.711, -1.143, 0.0), (-1.455, -1.455, 0.0), (-1.143, -1.711, 0.0), (-0.7875, -1.901, 0.0), (-0.4014, -2.018, 0.0), (6.943e-07, -2.058, 0.0), (0.4014, -2.018, 0.0), (0.7875, -1.901, 0.0), (1.143, -1.711, 0.0), (1.455, -1.455, 0.0), (1.711, -1.143, 0.0), (1.901, -0.7875, 0.0), (2.018, -0.4014, 0.0), (2.058, 1.907e-06, 0.0), (2.018, 0.4014, 0.0), (1.901, 0.7875, 0.0), (1.711, 1.143, 0.0), (1.455, 1.455, 0.0), (1.143, 1.711, 0.0), (0.7875, 1.901, 0.0), (0.4014, 2.018, 0.0), (1.546e-07, 3.243, 0.3568), (-0.6327, 3.181, 0.3568), (-1.241, 2.996, 0.3568), (-1.802, 2.697, 0.3568), (-2.293, 2.293, 0.3568), (-2.697, 1.802, 0.3568), (-2.996, 1.241, 0.3568), (-3.181, 0.6327, 0.3568), (-3.243, -1.219e-07, 0.3568), (-3.181, -0.6327, 0.3568), (-2.996, -1.241, 0.3568), (-2.697, -1.802, 0.3568), (-2.293, -2.293, 0.3568), (-1.802, -2.697, 0.3568), (-1.241, -2.996, 0.3568), (-0.6327, -3.181, 0.3568), (1.211e-06, -3.243, 0.3568), (0.6327, -3.181, 0.3568), (1.241, -2.996, 0.3568), (1.802, -2.697, 0.3568), (2.293, -2.293, 0.3568), (2.697, -1.802, 0.3568), (2.996, -1.241, 0.3568), (3.181, -0.6327, 0.3568), (3.243, 2.765e-06, 0.3568), (3.181, 0.6327, 0.3568), (2.996, 1.241, 0.3568), (2.697, 1.802, 0.3568), (2.293, 2.293, 0.3568), (1.802, 2.697, 0.3568), (1.241, 2.996, 0.3568), (0.6327, 3.181, 0.3568), (-0.4548, 2.286, 0.04576), (4.404e-08, 2.331, 0.04576), (-0.892, 2.154, 0.04576), (-1.295, 1.938, 0.04576), (-1.648, 1.648, 0.04576), (-1.938, 1.295, 0.04576), (-2.154, 0.892, 0.04576), (-2.286, 0.4548, 0.04576), (-2.331, 7.029e-08, 0.04576), (-2.286, -0.4548, 0.04576), (-2.154, -0.892, 0.04576), (-1.938, -1.295, 0.04576), (-1.648, -1.648, 0.04576), (-1.295, -1.938, 0.04576), (-0.892, -2.154, 0.04576), (-0.4548, -2.286, 0.04576), (8.036e-07, -2.331, 0.04576), (0.4548, -2.286, 0.04576), (0.892, -2.154, 0.04576), (1.295, -1.938, 0.04576), (1.648, -1.648, 0.04576), (1.938, -1.295, 0.04576), (2.154, -0.892, 0.04576), (2.286, -0.4547, 0.04576), (2.331, 2.145e-06, 0.04576), (2.286, 0.4548, 0.04576), (2.154, 0.892, 0.04576), (1.938, 1.295, 0.04576), (1.648, 1.648, 0.04576), (1.295, 1.938, 0.04576), (0.892, 2.154, 0.04576), (0.4547, 2.286, 0.04576), (1.286e-07, 1.562, -0.1098), (-0.3048, 1.532, -0.1098), (-0.5978, 1.443, -0.1098), (-0.8679, 1.299, -0.1098), (-1.105, 1.105, -0.1098), (-1.299, 0.8679, -0.1098), (-1.443, 0.5978, -0.1098), (-1.532, 0.3048, -0.1098), (-1.562, 8.466e-08, -0.1098), (-1.532, -0.3048, -0.1098), (-1.443, -0.5978, -0.1098), (-1.299, -0.8679, -0.1098), (-1.105, -1.105, -0.1098), (-0.8679, -1.299, -0.1098), (-0.5978, -1.443, -0.1098), (-0.3048, -1.532, -0.1098), (5.083e-07, -1.562, -0.1098), (0.3048, -1.532, -0.1098), (0.5978, -1.443, -0.1098), (0.8679, -1.299, -0.1098), (1.105, -1.105, -0.1098), (1.299, -0.8679, -0.1098), (1.443, -0.5978, -0.1098), (1.532, -0.3048, -0.1098), (1.562, 1.541e-06, -0.1098), (1.532, 0.3048, -0.1098), (1.443, 0.5978, -0.1098), (1.299, 0.8679, -0.1098), (1.105, 1.105, -0.1098), (0.8679, 1.299, -0.1098), (0.5978, 1.443, -0.1098), (0.3048, 1.532, -0.1098), (-0.344, 1.729, -0.1098), (7.513e-08, 1.763, -0.1098), (-0.6748, 1.629, -0.1098), (-0.9797, 1.466, -0.1098), (-1.247, 1.247, -0.1098), (-1.466, 0.9797, -0.1098), (-1.629, 0.6748, -0.1098), (-1.729, 0.344, -0.1098), (-1.763, 1.178e-07, -0.1098), (-1.729, -0.344, -0.1098), (-1.629, -0.6748, -0.1098), (-1.466, -0.9797, -0.1098), (-1.247, -1.247, -0.1098), (-0.9797, -1.466, -0.1098), (-0.6748, -1.629, -0.1098), (-0.344, -1.729, -0.1098), (5.783e-07, -1.763, -0.1098), (0.344, -1.729, -0.1098), (0.6748, -1.629, -0.1098), (0.9797, -1.466, -0.1098), (1.247, -1.247, -0.1098), (1.466, -0.9797, -0.1098), (1.629, -0.6748, -0.1098), (1.729, -0.344, -0.1098), (1.763, 1.713e-06, -0.1098), (1.729, 0.344, -0.1098), (1.629, 0.6748, -0.1098), (1.466, 0.9797, -0.1098), (1.247, 1.247, -0.1098), (0.9797, 1.466, -0.1098), (0.6748, 1.629, -0.1098), (0.344, 1.729, -0.1098), (-1.773, -2.653, 0.3391), (-2.256, -2.256, 0.3391), (2.653, 1.773, 0.3391), (2.948, 1.221, 0.3391), (-1.221, -2.948, 0.3391), (-0.6226, 3.13, 0.3391), (1.483e-07, 3.191, 0.3391), (2.256, 2.256, 0.3391), (-0.6226, -3.13, 0.3391), (-1.221, 2.948, 0.3391), (1.773, 2.653, 0.3391), (1.188e-06, -3.191, 0.3391), (-1.773, 2.653, 0.3391), (1.221, 2.948, 0.3391), (0.6226, -3.13, 0.3391), (-2.256, 2.256, 0.3391), (0.6225, 3.13, 0.3391), (1.221, -2.948, 0.3391), (-2.653, 1.773, 0.3391), (1.773, -2.653, 0.3391), (-2.948, 1.221, 0.3391), (2.256, -2.256, 0.3391), (-3.13, 0.6226, 0.3391), (2.653, -1.773, 0.3391), (-3.191, -1.109e-07, 0.3391), (2.948, -1.221, 0.3391), (-3.13, -0.6226, 0.3391), (3.13, -0.6226, 0.3391), (-2.948, -1.221, 0.3391), (3.191, 2.729e-06, 0.3391), (-2.653, -1.773, 0.3391), (3.13, 0.6226, 0.3391)], [], [(19, 18, 146, 147), (161, 160, 45, 44), (163, 162, 59, 58), (160, 164, 46, 45), (166, 165, 33, 32), (162, 167, 60, 59), (164, 168, 47, 46), (165, 169, 34, 33), (167, 170, 61, 60), (168, 171, 48, 47), (169, 172, 35, 34), (170, 173, 62, 61), (171, 174, 49, 48), (172, 175, 36, 35), (173, 176, 63, 62), (174, 177, 50, 49), (175, 178, 37, 36), (176, 166, 32, 63), (177, 179, 51, 50), (178, 180, 38, 37), (179, 181, 52, 51), (180, 182, 39, 38), (181, 183, 53, 52), (182, 184, 40, 39), (183, 185, 54, 53), (184, 186, 41, 40), (185, 187, 55, 54), (186, 188, 42, 41), (187, 189, 56, 55), (188, 190, 43, 42), (189, 191, 57, 56), (190, 161, 44, 43), (191, 163, 58, 57), (0, 1, 64, 65), (1, 2, 66, 64), (2, 3, 67, 66), (3, 4, 68, 67), (4, 5, 69, 68), (5, 6, 70, 69), (6, 7, 71, 70), (7, 8, 72, 71), (8, 9, 73, 72), (9, 10, 74, 73), (10, 11, 75, 74), (11, 12, 76, 75), (12, 13, 77, 76), (13, 14, 78, 77), (14, 15, 79, 78), (15, 16, 80, 79), (16, 17, 81, 80), (17, 18, 82, 81), (18, 19, 83, 82), (19, 20, 84, 83), (20, 21, 85, 84), (21, 22, 86, 85), (22, 23, 87, 86), (23, 24, 88, 87), (24, 25, 89, 88), (25, 26, 90, 89), (26, 27, 91, 90), (27, 28, 92, 91), (28, 29, 93, 92), (29, 30, 94, 93), (30, 31, 95, 94), (31, 0, 65, 95), (96, 127, 126, 125, 124, 123, 122, 121, 120, 119, 118, 117, 116, 115, 114, 113, 112, 111, 110, 109, 108, 107, 106, 105, 104, 103, 102, 101, 100, 99, 98, 97), (6, 5, 133, 134), (20, 19, 147, 148), (7, 6, 134, 135), (21, 20, 148, 149), (8, 7, 135, 136), (22, 21, 149, 150), (9, 8, 136, 137), (23, 22, 150, 151), (10, 9, 137, 138), (24, 23, 151, 152), (11, 10, 138, 139), (25, 24, 152, 153), (12, 11, 139, 140), (26, 25, 153, 154), (13, 12, 140, 141), (27, 26, 154, 155), (14, 13, 141, 142), (1, 0, 129, 128), (28, 27, 155, 156), (15, 14, 142, 143), (2, 1, 128, 130), (29, 28, 156, 157), (16, 15, 143, 144), (3, 2, 130, 131), (30, 29, 157, 158), (17, 16, 144, 145), (4, 3, 131, 132), (31, 30, 158, 159), (18, 17, 145, 146), (5, 4, 132, 133), (0, 31, 159, 129), (96, 97, 128, 129), (97, 98, 130, 128), (98, 99, 131, 130), (99, 100, 132, 131), (100, 101, 133, 132), (101, 102, 134, 133), (102, 103, 135, 134), (103, 104, 136, 135), (104, 105, 137, 136), (105, 106, 138, 137), (106, 107, 139, 138), (107, 108, 140, 139), (108, 109, 141, 140), (109, 110, 142, 141), (110, 111, 143, 142), (111, 112, 144, 143), (112, 113, 145, 144), (113, 114, 146, 145), (114, 115, 147, 146), (115, 116, 148, 147), (116, 117, 149, 148), (117, 118, 150, 149), (118, 119, 151, 150), (119, 120, 152, 151), (120, 121, 153, 152), (121, 122, 154, 153), (122, 123, 155, 154), (123, 124, 156, 155), (124, 125, 157, 156), (125, 126, 158, 157), (126, 127, 159, 158), (127, 96, 129, 159), (89, 90, 163, 191), (75, 76, 161, 190), (88, 89, 191, 189), (74, 75, 190, 188), (87, 88, 189, 187), (73, 74, 188, 186), (86, 87, 187, 185), (72, 73, 186, 184), (85, 86, 185, 183), (71, 72, 184, 182), (84, 85, 183, 181), (70, 71, 182, 180), (83, 84, 181, 179), (69, 70, 180, 178), (82, 83, 179, 177), (95, 65, 166, 176), (68, 69, 178, 175), (81, 82, 177, 174), (94, 95, 176, 173), (67, 68, 175, 172), (80, 81, 174, 171), (93, 94, 173, 170), (66, 67, 172, 169), (79, 80, 171, 168), (92, 93, 170, 167), (64, 66, 169, 165), (78, 79, 168, 164), (91, 92, 167, 162), (65, 64, 165, 166), (77, 78, 164, 160), (90, 91, 162, 163), (76, 77, 160, 161)])
me_circle.polygons.foreach_set('use_smooth', [True] * 161)
me_circle.materials.append(mat_material_004)
me_circle.use_remesh_preserve_volume = False
me_circle.use_remesh_preserve_attributes = False
me_circle.use_mirror_vertex_groups = False
me_circle.update()

# ---- objects
ob_torus_000 = bpy.data.objects.new('Torus.000', me_torus_002)
ob_torus_001 = bpy.data.objects.new('Torus.001', me_torus_001)
ob_plane = bpy.data.objects.new('Plane', me_plane)
ob_lamp = bpy.data.objects.new('Lamp', light_lamp)
ob_camera = bpy.data.objects.new('Camera', cam_camera)
ob_cylinder = bpy.data.objects.new('Cylinder', me_cylinder)
ob_circle_001 = bpy.data.objects.new('Circle.001', me_circle)

# ---- transforms, parenting, visibility, modifiers, constraints
ob_torus_000.location = (-0.3413, 0.0, -0.04247)
ob_torus_000.lineart.crease_threshold = 0.0
_m = ob_torus_000.modifiers.new('Solidify', 'SOLIDIFY')
_m.thickness = 0.064
_m.offset = 1.0
_m.nonmanifold_thickness_mode = 'FIXED'
_m.nonmanifold_merge_threshold = 0.0003
_m = ob_torus_000.modifiers.new('Subsurf', 'SUBSURF')
_m.uv_smooth = 'PRESERVE_CORNERS'
_m.quality = 2
_m.levels = 2
_m.show_only_control_edges = False
ob_torus_001.location = (-0.3413, 0.0, 0.5836)
ob_torus_001.lineart.crease_threshold = 0.0
_m = ob_torus_001.modifiers.new('Subsurf', 'SUBSURF')
_m.uv_smooth = 'PRESERVE_CORNERS'
_m.quality = 2
_m.levels = 2
_m.show_only_control_edges = False
ob_plane.location = (0.0, 0.0, 0.0)
ob_plane.lineart.crease_threshold = 0.0
ob_lamp.location = (0.004964, -5.012, 6.112)
ob_lamp.rotation_euler = (0.6503, 0.05522, 1.866)
ob_lamp.lock_rotations_4d = False
ob_lamp.empty_display_type = 'ARROWS'
ob_lamp.color = (0.0, 0.0, 0.0, 0.0)
ob_lamp.lineart.crease_threshold = 0.0
ob_camera.location = (10.72, -6.156, 6.898)
ob_camera.rotation_euler = (1.109, 0.01082, 0.8149)
ob_camera.lock_rotations_4d = False
ob_camera.empty_display_type = 'ARROWS'
ob_camera.color = (0.0, 0.0, 0.0, 0.0)
ob_camera.display_type = 'WIRE'
ob_camera.lineart.crease_threshold = 0.0
ob_cylinder.location = (2.131, 4.364, 1.931)
ob_cylinder.lineart.crease_threshold = 0.0
_m = ob_cylinder.modifiers.new('Subsurf', 'SUBSURF')
_m.uv_smooth = 'PRESERVE_CORNERS'
_m.quality = 2
_m.levels = 3
_m.show_only_control_edges = False
ob_circle_001.location = (0.01219, 0.0523, 0.1501)
ob_circle_001.scale = (1.06, 1.06, 1.06)
ob_circle_001.lineart.crease_threshold = 0.0
_m = ob_circle_001.modifiers.new('Subsurf', 'SUBSURF')
_m.uv_smooth = 'PRESERVE_CORNERS'
_m.quality = 2
_m.levels = 3
_m.show_only_control_edges = False
_m = ob_circle_001.modifiers.new('Solidify', 'SOLIDIFY')
_m.thickness = 0.056
_m.nonmanifold_thickness_mode = 'FIXED'
_m.nonmanifold_merge_threshold = 0.0003

# ---- collection membership
col_collection_1.objects.link(ob_torus_000)
col_collection_1.objects.link(ob_torus_001)
col_collection_1.objects.link(ob_plane)
col_collection_1.objects.link(ob_lamp)
col_collection_1.objects.link(ob_camera)
col_collection_2.objects.link(ob_cylinder)
col_collection_3.objects.link(ob_circle_001)

# ---- scene / render settings (as saved in the file)
scene.camera = ob_camera
scene.frame_start = 1; scene.frame_end = 250; scene.frame_set(1)
scene.render.engine = 'CYCLES'
scene.render.resolution_percentage = 50
scene.render.dither_intensity = 0.0
scene.cycles.use_denoising = False
scene.cycles.samples = 10
scene.cycles.sampling_pattern = 'TABULATED_SOBOL'
scene.cycles.light_sampling_threshold = 0.0
scene.cycles.use_adaptive_sampling = False
scene.cycles.use_light_tree = False
scene.cycles.blur_glossy = 0.0
scene.cycles.pixel_filter_type = 'GAUSSIAN'
scene.cycles.sample_clamp_indirect = 0.0
scene.view_settings.view_transform = 'Standard'
bpy.context.view_layer.update()

